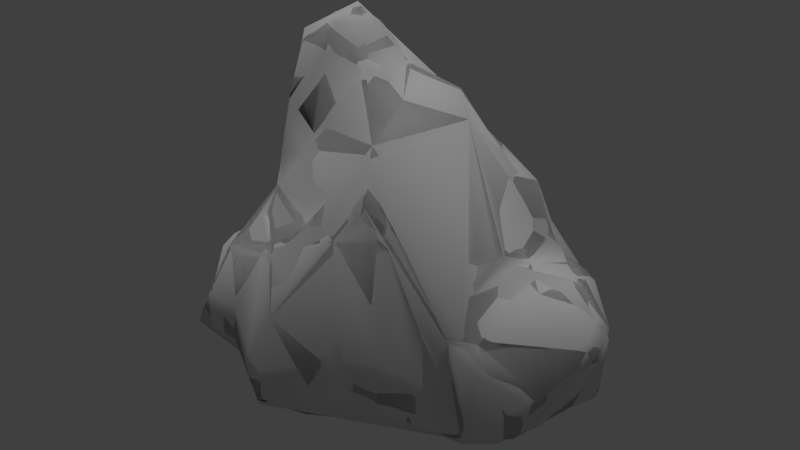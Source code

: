 # Source: pacific_rock_peak_1.blend  (saved by Blender 2.78.0; exported with 4.5.12 LTS)
import bpy
from mathutils import Matrix  # noqa: F401  (used for matrix-valued properties, if any)

bpy.ops.wm.read_factory_settings(use_empty=True)
scene = bpy.context.scene
scene.name = 'Scene'

# ---- collections
col_collection_1 = bpy.data.collections.new('Collection 1'); scene.collection.children.link(col_collection_1)

# ---- materials (node trees are filled in below, after node groups)
mat_base_rock_main = bpy.data.materials.new('base_rock_main')
mat_base_rock_main.alpha_threshold = 0.0
mat_base_rock_main.use_transparent_shadow = False
mat_base_rock_main.roughness = 0.5
mat_base_rock_main.specular_intensity = 0.0

# ---- material node trees

# ---- world
world_world = bpy.data.worlds.new('World'); scene.world = world_world
world_world.color = (0.05088, 0.05088, 0.05088)
world_world.use_sun_shadow = False
world_world.sun_shadow_jitter_overblur = 0.0
world_world.cycles.sampling_method = 'MANUAL'

# ---- lights
light_hemi = bpy.data.lights.new('Hemi', 'SUN')
light_hemi.transmission_factor = 0.0
light_hemi.angle = 0.1993
light_hemi.energy = 1.0
light_hemi.shadow_buffer_clip_start = 0.5
light_hemi.shadow_soft_size = 0.1
light_hemi.shadow_cascade_max_distance = 1000.0

# ---- meshes
me_peakone400_003 = bpy.data.meshes.new('peakone400.003')
me_peakone400_003.from_pydata([(-1.444, 0.9655, 6.436), (-1.856, -0.6371, 6.452), (-2.486, 0.7201, 1.224), (-4.373, -1.123, 0.1028), (-3.895, -0.8398, 1.788), (-2.81, -2.05, 0.1088), (-2.036, -1.3, 3.658), (-1.139, -3.015, -0.1514), (-1.123, 1.567, -0.2909), (-1.495, -0.8883, 4.585), (-0.7082, -2.009, 3.442), (0.8543, 3.04, 0.4095), (2.206, 1.422, 4.014), (0.3244, -2.152, 0.3666), (-0.3069, 0.6644, 5.999), (-0.7402, -0.1185, 5.982), (1.394, 1.468, 4.274), (1.968, 0.8268, 4.253), (1.528, 0.07518, 5.492), (0.5194, -1.396, 5.186), (2.908, 1.858, -0.2103), (2.372, -1.189, -0.1893), (2.348, -0.9118, 2.681), (-1.229, 0.3324, 7.006), (-1.94, -1.681, 3.274), (2.713, 0.4984, 2.84), (-3.069, -0.2389, 2.296), (-1.978, -0.9356, 5.383), (-2.841, -1.137, 2.137), (2.66, 1.777, 2.491), (2.099, 0.5633, 3.558), (2.199, -1.388, 1.856), (3.918, 1.268, 0.4724), (4.368, 0.4444, 1.523), (-1.758, 0.1509, 6.839), (-3.181, -1.679, 2.055), (1.098, -2.014, 0.318), (3.102, 2.081, 2.055), (2.733, -1.379, -0.2004), (-2.761, 0.3842, 2.217), (-1.07, -2.462, 3.129), (2.414, 2.275, -0.2577), (0.01927, 2.382, 3.453), (2.561, 1.456, 3.066), (0.7233, 0.9061, 5.664), (-0.4141, 0.9751, 5.825), (0.7031, -1.8, 4.136), (-1.163, 1.392, 4.301), (0.7473, 2.335, 4.084), (0.4236, 1.697, 4.672), (3.679, 0.8725, 2.475), (3.257, 2.064, -0.1803), (3.803, -0.5838, 0.835), (2.53, -0.1645, 3.176), (-2.329, -0.04243, 5.849), (-1.455, -0.3274, 6.609), (-3.987, -0.287, 0.317), (-3.543, -1.994, 0.9866), (0.08865, -1.996, 3.36), (1.733, 2.466, 2.836), (-1.6, 1.452, 2.707), (-0.8177, -2.85, 1.796), (-0.1743, -1.607, 4.17), (0.3936, -0.3891, 5.719), (4.073, 1.299, 1.532), (3.815, 1.598, -0.2191), (2.884, -1.315, 1.974), (3.301, -0.0398, 2.598), (2.728, 2.216, 1.504), (-2.602, 0.7292, 0.1717), (3.514, -0.9685, -0.005945), (3.959, 0.1366, 0.2481), (-4.021, -1.959, 0.06685), (-1.323, 0.2686, -0.743), (-2.418, -0.5906, -0.8191), (-1.438, -1.379, -0.7479), (-0.6505, -2.146, -0.7617), (-0.4324, 0.7701, -0.8535), (0.7419, 1.634, -0.748), (0.6706, -1.391, -0.7461), (1.726, -0.905, -0.8045), (2.09, 1.033, -0.8203), (2.465, -0.6146, -0.7526), (-2.363, -1.629, -0.6868), (1.438, 0.02969, -1.034), (-0.5631, -0.6152, -1.211)], [], [(23, 14, 0), (14, 45, 0), (4, 56, 3), (56, 4, 39), (3, 57, 4), (54, 39, 26), (26, 39, 4), (5, 35, 57), (6, 26, 28), (6, 28, 35), (40, 24, 35), (68, 59, 12), (42, 8, 60), (47, 2, 0), (43, 12, 30), (61, 58, 40), (7, 13, 61), (47, 48, 42), (62, 10, 58), (19, 22, 18), (45, 44, 49), (49, 47, 45), (18, 22, 53), (47, 0, 45), (15, 14, 23), (12, 59, 48), (15, 19, 63), (18, 14, 63), (46, 58, 36), (44, 18, 16), (64, 33, 32), (64, 51, 37), (64, 37, 50), (41, 68, 20), (37, 51, 68), (20, 68, 51), (33, 50, 67), (70, 52, 66), (25, 66, 67), (23, 0, 34), (26, 27, 54), (7, 40, 5), (43, 29, 68), (68, 12, 43), (61, 13, 58), (15, 23, 55), (58, 13, 36), (46, 22, 19), (52, 32, 33), (22, 25, 53), (54, 1, 34), (55, 23, 34), (2, 47, 60), (35, 4, 57), (54, 34, 0), (39, 54, 0), (39, 0, 2), (39, 2, 56), (5, 40, 35), (24, 6, 35), (8, 2, 60), (27, 26, 6), (1, 54, 27), (28, 4, 35), (28, 26, 4), (40, 7, 61), (6, 9, 27), (10, 40, 58), (11, 68, 41), (68, 11, 59), (10, 9, 6), (42, 11, 8), (17, 30, 12), (24, 40, 10), (24, 10, 6), (30, 25, 43), (55, 1, 27), (55, 27, 9), (48, 11, 42), (49, 48, 47), (47, 42, 60), (16, 18, 17), (14, 44, 45), (14, 18, 44), (22, 46, 31), (53, 30, 17), (17, 18, 53), (34, 1, 55), (16, 17, 12), (12, 48, 16), (48, 59, 11), (16, 48, 49), (63, 14, 15), (18, 63, 19), (62, 58, 46), (62, 46, 19), (15, 55, 9), (19, 15, 9), (62, 19, 9), (62, 9, 10), (32, 65, 64), (64, 65, 51), (33, 64, 50), (29, 50, 37), (31, 38, 66), (31, 66, 22), (21, 38, 31), (70, 66, 38), (67, 66, 33), (52, 33, 66), (25, 50, 29), (43, 25, 29), (25, 30, 53), (25, 22, 66), (50, 25, 67), (21, 31, 46), (46, 36, 21), (49, 44, 16), (29, 37, 68), (3, 72, 57), (5, 57, 72), (70, 71, 52), (32, 52, 71), (56, 2, 69), (8, 69, 2), (71, 65, 32), (74, 83, 72), (72, 3, 74), (75, 76, 7), (7, 5, 75), (81, 78, 11), (11, 41, 81), (38, 21, 80), (71, 70, 82), (36, 13, 79), (83, 75, 5), (5, 72, 83), (77, 73, 69), (69, 8, 77), (76, 79, 13), (13, 7, 76), (79, 80, 21), (21, 36, 79), (78, 77, 8), (8, 11, 78), (41, 20, 81), (51, 65, 81), (80, 82, 70), (70, 38, 80), (20, 51, 81), (82, 81, 65), (65, 71, 82), (3, 56, 74), (73, 74, 56), (56, 69, 73), (79, 84, 80), (77, 84, 85), (85, 79, 76), (77, 85, 73), (75, 83, 74), (80, 84, 82), (84, 81, 82), (84, 78, 81), (79, 85, 84), (78, 84, 77), (76, 75, 85), (85, 75, 74), (74, 73, 85)])
me_peakone400_003.polygons.foreach_set('use_smooth', [True] * 168)
_uv = me_peakone400_003.uv_layers.new(name='geom-peakone400-map1')
_uv.uv.foreach_set('vector', [0.353, 1.296, 0.1249, 1.19, 0.3287, 1.165, 0.1249, 1.19, 0.1478, 1.1, 0.3287, 1.165, 0.9203, 0.3712, 0.8687, 0.08809, 1.008, 0.1051, 0.8687, 0.08809, 0.9203, 0.3712, 0.6675, 0.4678, 1.008, 0.1051, 1.189, 0.2265, 0.9203, 0.3712, 0.5499, 1.094, 0.6675, 0.4678, 0.7712, 0.4931, 0.7712, 0.4931, 0.6675, 0.4678, 0.9203, 0.3712, 1.404, -0.007003, 1.365, 0.3942, 1.294, 0.134, 0.8978, 0.8312, 0.7712, 0.4931, 0.95, 0.5463, 0.8978, 0.8312, 0.95, 0.5463, 1.052, 0.4934, 1.775, 0.4877, 1.623, 0.584, 1.365, 0.3942, -0.4783, 0.3643, -0.2683, 0.5462, -0.3603, 0.811, 0.03155, 0.6295, 0.2839, -0.005452, 0.3521, 0.5061, 0.2489, 0.8144, 0.5668, 0.1539, 0.3287, 1.165, -0.4805, 0.6978, -0.3603, 0.811, -0.5023, 0.8718, 1.799, 0.2517, 1.978, 0.5319, 1.775, 0.4877, 1.732, -0.01828, 2.015, -0.07451, 1.799, 0.2517, 0.2489, 0.8144, -0.08123, 0.7388, 0.03155, 0.6295, 1.95, 0.701, 1.852, 0.5719, 1.978, 0.5319, 2.084, 0.8385, 2.431, 0.4344, 2.351, 0.9819, 0.1478, 1.1, -0.07108, 1.106, -0.02151, 0.8812, -0.02151, 0.8812, 0.2489, 0.8144, 0.1478, 1.1, 2.351, 0.9819, 2.431, 0.4344, 2.546, 0.5653, 0.2489, 0.8144, 0.3287, 1.165, 0.1478, 1.1, 1.948, 1.14, 2.074, 1.223, 1.871, 1.339, -0.3603, 0.811, -0.2683, 0.5462, -0.08123, 0.7388, 1.948, 1.14, 2.084, 0.8385, 2.129, 1.018, 2.351, 0.9819, 2.074, 1.223, 2.129, 1.018, 2.079, 0.6241, 1.978, 0.5319, 2.178, -0.0593, -0.07108, 1.106, -0.2857, 1.174, -0.2245, 0.8563, -0.7587, 0.3879, -0.9125, 0.3742, -0.7611, 0.2156, -0.7587, 0.3879, -0.5779, 0.08798, -0.5426, 0.4313, -0.7587, 0.3879, -0.5426, 0.4313, -0.736, 0.5661, -0.448, 0.0559, -0.4783, 0.3643, -0.531, 0.05727, -0.5426, 0.4313, -0.5779, 0.08798, -0.4783, 0.3643, -0.531, 0.05727, -0.4783, 0.3643, -0.5779, 0.08798, 2.905, 0.2857, 2.842, 0.4994, 2.683, 0.4423, 2.653, -0.04231, 2.736, 0.07818, 2.517, 0.2818, 2.667, 0.5767, 2.517, 0.2818, 2.683, 0.4423, 0.353, 1.296, 0.3287, 1.165, 0.4686, 1.249, 0.7712, 0.4931, 0.7215, 1.083, 0.5499, 1.094, 1.732, -0.01828, 1.775, 0.4877, 1.404, -0.007003, -0.4805, 0.6978, -0.4871, 0.5609, -0.4783, 0.3643, -0.4783, 0.3643, -0.3603, 0.811, -0.4805, 0.6978, 1.799, 0.2517, 2.015, -0.07451, 1.978, 0.5319, 1.948, 1.14, 1.871, 1.339, 1.807, 1.226, 1.978, 0.5319, 2.015, -0.07451, 2.178, -0.0593, 2.079, 0.6241, 2.431, 0.4344, 2.084, 0.8385, -0.9947, 0.1666, -0.7611, 0.2156, -0.9125, 0.3742, 2.431, 0.4344, 2.667, 0.5767, 2.546, 0.5653, 0.5499, 1.094, 0.568, 1.241, 0.4686, 1.249, 1.807, 1.226, 1.871, 1.339, 1.755, 1.289, 0.5668, 0.1539, 0.2489, 0.8144, 0.3521, 0.5061, 1.052, 0.4934, 0.9203, 0.3712, 1.189, 0.2265, 0.5499, 1.094, 0.4686, 1.249, 0.3287, 1.165, 0.6675, 0.4678, 0.5499, 1.094, 0.3287, 1.165, 0.6675, 0.4678, 0.3287, 1.165, 0.5668, 0.1539, 0.6675, 0.4678, 0.5668, 0.1539, 0.8687, 0.08809, 1.404, -0.007003, 1.775, 0.4877, 1.365, 0.3942, 1.623, 0.584, 1.61, 0.7006, 1.365, 0.3942, 0.2839, -0.005452, 0.5668, 0.1539, 0.3521, 0.5061, 0.7215, 1.083, 0.7712, 0.4931, 0.8978, 0.8312, 0.6294, 1.239, 0.5499, 1.094, 0.7215, 1.083, 0.95, 0.5463, 0.9203, 0.3712, 1.052, 0.4934, 0.95, 0.5463, 0.7712, 0.4931, 0.9203, 0.3712, 1.775, 0.4877, 1.732, -0.01828, 1.799, 0.2517, 1.61, 0.7006, 1.733, 0.8652, 1.655, 1.01, 1.852, 0.5719, 1.775, 0.4877, 1.978, 0.5319, -0.1393, 0.07201, -0.4783, 0.3643, -0.448, 0.0559, -0.4783, 0.3643, -0.1393, 0.07201, -0.2683, 0.5462, 1.852, 0.5719, 1.733, 0.8652, 1.61, 0.7006, 0.03155, 0.6295, -0.1393, 0.07201, 0.2839, -0.005452, -0.3764, 0.9211, -0.5023, 0.8718, -0.3603, 0.811, 1.623, 0.584, 1.775, 0.4877, 1.852, 0.5719, 1.623, 0.584, 1.852, 0.5719, 1.61, 0.7006, -0.5023, 0.8718, -0.6272, 0.7517, -0.4805, 0.6978, 1.807, 1.226, 1.709, 1.193, 1.655, 1.01, 1.807, 1.226, 1.655, 1.01, 1.733, 0.8652, -0.08123, 0.7388, -0.1393, 0.07201, 0.03155, 0.6295, -0.02151, 0.8812, -0.08123, 0.7388, 0.2489, 0.8144, 0.2489, 0.8144, 0.03155, 0.6295, 0.3521, 0.5061, -0.2245, 0.8563, -0.2857, 1.174, -0.3764, 0.9211, 0.1249, 1.19, -0.07108, 1.106, 0.1478, 1.1, 2.074, 1.223, 2.351, 0.9819, 2.301, 1.14, 2.431, 0.4344, 2.079, 0.6241, 2.378, 0.2666, -0.6521, 0.8903, -0.5023, 0.8718, -0.3764, 0.9211, -0.3764, 0.9211, -0.2857, 1.174, -0.6521, 0.8903, 1.755, 1.289, 1.709, 1.193, 1.807, 1.226, -0.2245, 0.8563, -0.3764, 0.9211, -0.3603, 0.811, -0.3603, 0.811, -0.08123, 0.7388, -0.2245, 0.8563, -0.08123, 0.7388, -0.2683, 0.5462, -0.1393, 0.07201, -0.2245, 0.8563, -0.08123, 0.7388, -0.02151, 0.8812, 2.129, 1.018, 2.074, 1.223, 1.948, 1.14, 2.351, 0.9819, 2.129, 1.018, 2.084, 0.8385, 1.95, 0.701, 1.978, 0.5319, 2.079, 0.6241, 1.95, 0.701, 2.079, 0.6241, 2.084, 0.8385, 1.948, 1.14, 1.807, 1.226, 1.733, 0.8652, 2.084, 0.8385, 1.948, 1.14, 1.733, 0.8652, 1.95, 0.701, 2.084, 0.8385, 1.733, 0.8652, 1.95, 0.701, 1.733, 0.8652, 1.852, 0.5719, -0.7611, 0.2156, -0.7007, 0.1004, -0.7587, 0.3879, -0.7587, 0.3879, -0.7007, 0.1004, -0.5779, 0.08798, -0.9125, 0.3742, -0.7587, 0.3879, -0.736, 0.5661, -0.4871, 0.5609, -0.736, 0.5661, -0.5426, 0.4313, 2.378, 0.2666, 2.499, -0.03646, 2.517, 0.2818, 2.378, 0.2666, 2.517, 0.2818, 2.431, 0.4344, 2.424, -0.06501, 2.499, -0.03646, 2.378, 0.2666, 2.653, -0.04231, 2.517, 0.2818, 2.499, -0.03646, 2.683, 0.4423, 2.517, 0.2818, 2.905, 0.2857, 2.736, 0.07818, 2.905, 0.2857, 2.517, 0.2818, -0.6272, 0.7517, -0.736, 0.5661, -0.4871, 0.5609, -0.4805, 0.6978, -0.6272, 0.7517, -0.4871, 0.5609, -0.6272, 0.7517, -0.5023, 0.8718, -0.6521, 0.8903, 2.667, 0.5767, 2.431, 0.4344, 2.517, 0.2818, 2.842, 0.4994, 2.667, 0.5767, 2.683, 0.4423, 2.424, -0.06501, 2.378, 0.2666, 2.079, 0.6241, 2.079, 0.6241, 2.178, -0.0593, 2.424, -0.06501, -0.02151, 0.8812, -0.07108, 1.106, -0.2245, 0.8563, -0.4871, 0.5609, -0.5426, 0.4313, -0.4783, 0.3643, 1.008, 0.1051, 1.127, 0.07778, 1.189, 0.2265, 1.404, -0.007003, 1.294, 0.134, 1.286, 0.006708, 2.653, -0.04231, 2.814, -0.06178, 2.736, 0.07818, -0.7611, 0.2156, -0.9947, 0.1666, -0.9201, 0.04397, 0.8687, 0.08809, 0.5668, 0.1539, 0.5901, 0.02227, 0.2839, -0.005452, 0.5901, 0.02227, 0.5668, 0.1539, -0.9201, 0.04397, -0.7007, 0.1004, -0.7611, 0.2156, 0.1151, -0.3015, 0.03273, -0.4632, -0.2746, -0.379, -0.2746, -0.379, -0.2683, -0.2192, 0.1151, -0.3015, 0.211, -0.501, 0.3194, -0.6804, 0.1411, -0.8038, 0.1411, -0.8038, -0.07498, -0.5011, 0.211, -0.501, 1.013, -0.3744, 0.8364, -0.1526, 0.9668, 0.07905, 0.9668, 0.07905, 1.193, -0.1999, 1.013, -0.3744, 0.9269, -0.8313, 0.8764, -0.7754, 0.7993, -0.6786, 1.272, -0.6723, 1.102, -0.8251, 0.951, -0.6796, 0.6257, -0.8104, 0.4541, -0.7765, 0.5781, -0.6727, 0.03273, -0.4632, 0.211, -0.501, -0.07498, -0.5011, -0.07498, -0.5011, -0.2746, -0.379, 0.03273, -0.4632, 0.5605, -0.2018, 0.3643, -0.225, 0.1792, -0.04116, 0.1792, -0.04116, 0.5016, -0.01104, 0.5605, -0.2018, 0.3194, -0.6804, 0.5781, -0.6727, 0.4541, -0.7765, 0.4541, -0.7765, 0.1411, -0.8038, 0.3194, -0.6804, 0.5781, -0.6727, 0.7993, -0.6786, 0.8764, -0.7754, 0.8764, -0.7754, 0.6257, -0.8104, 0.5781, -0.6727, 0.8364, -0.1526, 0.5605, -0.2018, 0.5016, -0.01104, 0.5016, -0.01104, 0.9668, 0.07905, 0.8364, -0.1526, 1.193, -0.1999, 1.236, -0.2852, 1.013, -0.3744, 1.304, -0.2774, 1.366, -0.415, 1.013, -0.3744, 0.7993, -0.6786, 0.951, -0.6796, 1.102, -0.8251, 1.102, -0.8251, 0.9269, -0.8313, 0.7993, -0.6786, 1.236, -0.2852, 1.304, -0.2774, 1.013, -0.3744, 0.951, -0.6796, 1.013, -0.3744, 1.366, -0.415, 1.366, -0.415, 1.272, -0.6723, 0.951, -0.6796, -0.2683, -0.2192, -0.1327, -0.108, 0.1151, -0.3015, 0.3643, -0.225, 0.1151, -0.3015, -0.1327, -0.108, -0.1327, -0.108, 0.1792, -0.04116, 0.3643, -0.225, 0.5781, -0.6727, 0.8273, -0.4891, 0.7993, -0.6786, 0.5605, -0.2018, 0.8273, -0.4891, 0.4285, -0.428, 0.4285, -0.428, 0.5781, -0.6727, 0.3194, -0.6804, 0.5605, -0.2018, 0.4285, -0.428, 0.3643, -0.225, 0.211, -0.501, 0.03273, -0.4632, 0.1151, -0.3015, 0.7993, -0.6786, 0.8273, -0.4891, 0.951, -0.6796, 0.8273, -0.4891, 1.013, -0.3744, 0.951, -0.6796, 0.8273, -0.4891, 0.8364, -0.1526, 1.013, -0.3744, 0.5781, -0.6727, 0.4285, -0.428, 0.8273, -0.4891, 0.8364, -0.1526, 0.8273, -0.4891, 0.5605, -0.2018, 0.3194, -0.6804, 0.211, -0.501, 0.4285, -0.428, 0.4285, -0.428, 0.211, -0.501, 0.1151, -0.3015, 0.1151, -0.3015, 0.3643, -0.225, 0.4285, -0.428])
me_peakone400_003.materials.append(None)
me_peakone400_003.use_remesh_preserve_volume = False
me_peakone400_003.use_remesh_preserve_attributes = False
me_peakone400_003.use_mirror_vertex_groups = False
me_peakone400_003.update()
me_peakone400_002 = bpy.data.meshes.new('peakone400.002')
me_peakone400_002.from_pydata([(-1.944, -0.4904, 6.632), (-2.339, 0.9132, -0.01376), (-4.402, -0.7805, 0.2146), (-3.895, -0.8398, 1.788), (-2.689, -1.962, -0.2602), (-2.032, -1.357, 3.576), (-1.162, -2.945, -0.2921), (-0.1349, -1.984, 3.529), (0.8543, 3.04, 0.4095), (1.975, 1.172, 4.144), (0.4738, -2.151, 0.4017), (0.08355, 0.9361, 5.789), (-0.7131, -0.1088, 6.022), (1.528, 0.07518, 5.492), (0.6219, -1.635, 4.88), (3.051, 2.0, -0.2043), (2.505, -1.359, 2.038), (-1.487, 0.5201, 7.012), (2.645, 0.07976, 2.877), (-3.127, -0.08643, 2.235), (-3.066, -1.66, 2.055), (3.833, 1.584, -0.1427), (4.348, 0.7939, 1.646), (2.835, 2.085, 2.198), (2.519, -1.264, -0.1877), (-0.8283, -2.617, 3.01), (0.6925, 2.557, 3.866), (3.571, 0.5923, 2.645), (3.786, -0.7501, 0.2144), (-3.932, -2.051, 0.09762), (-1.204, 1.582, 3.859), (-1.371, -0.5115, -1.15), (0.3004, 1.505, -0.7745), (2.003, -0.8543, -0.8075), (1.814, 0.6505, -0.9993)], [], [(2, 3, 19), (2, 29, 3), (4, 20, 29), (5, 19, 20), (25, 5, 20), (23, 26, 9), (26, 1, 30), (30, 1, 17), (6, 10, 25), (14, 16, 13), (13, 16, 18), (30, 17, 11), (12, 11, 17), (13, 11, 12), (14, 7, 10), (11, 13, 9), (22, 15, 23), (22, 23, 27), (18, 16, 27), (6, 25, 4), (25, 10, 7), (12, 17, 0), (28, 21, 22), (20, 3, 29), (19, 0, 17), (19, 17, 1), (19, 1, 2), (4, 25, 20), (0, 19, 5), (20, 19, 3), (8, 23, 15), (23, 8, 26), (26, 8, 1), (5, 25, 7), (9, 18, 23), (11, 26, 30), (9, 13, 18), (9, 26, 11), (13, 12, 14), (12, 0, 5), (14, 12, 5), (7, 14, 5), (22, 21, 15), (28, 16, 24), (27, 16, 22), (28, 22, 16), (18, 27, 23), (24, 16, 14), (14, 10, 24), (31, 4, 29), (29, 2, 31), (34, 32, 8), (8, 15, 34), (6, 33, 10), (24, 10, 33), (1, 8, 32), (15, 21, 34), (28, 24, 33), (33, 34, 21), (21, 28, 33), (32, 31, 2), (2, 1, 32), (32, 34, 31), (31, 33, 6), (33, 31, 34), (6, 4, 31)])
me_peakone400_002.polygons.foreach_set('use_smooth', [True] * 66)
_uv = me_peakone400_002.uv_layers.new(name='geom-peakone400-map1')
_uv.uv.foreach_set('vector', [0.9614, 0.09939, 0.9203, 0.3712, 0.7539, 0.4889, 0.9614, 0.09939, 1.132, 0.08802, 0.9203, 0.3712, 1.404, -0.007003, 1.365, 0.3942, 1.286, 0.01547, 0.8978, 0.8312, 0.7539, 0.4889, 1.04, 0.4997, 1.779, 0.4545, 1.622, 0.6851, 1.365, 0.3942, -0.5071, 0.462, -0.07569, 0.69, -0.3576, 0.8773, -0.07569, 0.69, 0.4904, 0.01494, 0.2766, 0.7317, 0.2766, 0.7317, 0.4904, 0.01494, 0.3769, 1.259, 1.732, -0.01828, 2.045, -0.07171, 1.779, 0.4545, 2.082, 0.7664, 2.445, 0.3075, 2.351, 0.9819, 2.351, 0.9819, 2.445, 0.3075, 2.604, 0.5708, 0.2766, 0.7317, 0.3769, 1.259, 0.03234, 1.102, 1.95, 1.139, 2.193, 1.18, 1.835, 1.323, 2.351, 0.9819, 2.193, 1.18, 1.95, 1.139, 2.082, 0.7664, 1.949, 0.5548, 2.045, -0.07171, 0.03234, 1.102, -0.2857, 1.174, -0.3576, 0.8773, -0.855, 0.3793, -0.5503, 0.07216, -0.5071, 0.462, -0.855, 0.3793, -0.5071, 0.462, -0.736, 0.5661, 2.604, 0.5708, 2.445, 0.3075, 2.791, 0.4811, 1.732, -0.01828, 1.779, 0.4545, 1.404, -0.007003, 1.779, 0.4545, 2.045, -0.07171, 1.949, 0.5548, 1.95, 1.139, 1.835, 1.323, 1.714, 1.188, -0.9671, 0.1213, -0.7067, 0.1118, -0.855, 0.3793, 1.04, 0.4997, 0.9203, 0.3712, 1.132, 0.08802, 0.7539, 0.4889, 0.6311, 1.229, 0.3769, 1.259, 0.7539, 0.4889, 0.3769, 1.259, 0.4904, 0.01494, 0.7539, 0.4889, 0.4904, 0.01494, 0.9614, 0.09939, 1.404, -0.007003, 1.779, 0.4545, 1.365, 0.3942, 0.6311, 1.229, 0.7539, 0.4889, 0.8978, 0.8312, 1.04, 0.4997, 0.7539, 0.4889, 0.9203, 0.3712, -0.1393, 0.07201, -0.5071, 0.462, -0.5503, 0.07216, -0.5071, 0.462, -0.1393, 0.07201, -0.07569, 0.69, -0.07569, 0.69, -0.1393, 0.07201, 0.4904, 0.01494, 1.622, 0.6851, 1.779, 0.4545, 1.949, 0.5548, -0.3576, 0.8773, -0.6401, 0.8232, -0.5071, 0.462, 0.03234, 1.102, -0.07569, 0.69, 0.2766, 0.7317, -0.3576, 0.8773, -0.2857, 1.174, -0.6401, 0.8232, -0.3576, 0.8773, -0.07569, 0.69, 0.03234, 1.102, 2.351, 0.9819, 1.95, 1.139, 2.082, 0.7664, 1.95, 1.139, 1.714, 1.188, 1.622, 0.6851, 2.082, 0.7664, 1.95, 1.139, 1.622, 0.6851, 1.949, 0.5548, 2.082, 0.7664, 1.622, 0.6851, -0.855, 0.3793, -0.7067, 0.1118, -0.5503, 0.07216, 2.714, -0.005227, 2.445, 0.3075, 2.455, -0.05344, 2.791, 0.4811, 2.445, 0.3075, 2.905, 0.2857, 2.714, -0.005227, 2.905, 0.2857, 2.445, 0.3075, -0.6401, 0.8232, -0.736, 0.5661, -0.5071, 0.462, 2.455, -0.05344, 2.445, 0.3075, 2.082, 0.7664, 2.082, 0.7664, 2.045, -0.07171, 2.455, -0.05344, 0.2955, -0.3743, -0.02393, -0.4984, -0.2746, -0.379, -0.2746, -0.379, -0.2229, -0.182, 0.2955, -0.3743, 0.9374, -0.4211, 0.754, -0.1671, 0.9668, 0.07905, 0.9668, 0.07905, 1.267, -0.2778, 0.9374, -0.4211, 0.1588, -0.7915, 0.8513, -0.6787, 0.4857, -0.7827, 0.8968, -0.798, 0.4857, -0.7827, 0.8513, -0.6787, 0.2838, -0.03138, 0.9668, 0.07905, 0.754, -0.1671, 1.267, -0.2778, 1.366, -0.415, 0.9374, -0.4211, 1.194, -0.7427, 0.8968, -0.798, 0.8513, -0.6787, 0.8513, -0.6787, 0.9374, -0.4211, 1.366, -0.415, 1.366, -0.415, 1.194, -0.7427, 0.8513, -0.6787, 0.754, -0.1671, 0.2955, -0.3743, -0.2229, -0.182, -0.2229, -0.182, 0.2838, -0.03138, 0.754, -0.1671, 0.754, -0.1671, 0.9374, -0.4211, 0.2955, -0.3743, 0.2955, -0.3743, 0.8513, -0.6787, 0.1588, -0.7915, 0.8513, -0.6787, 0.2955, -0.3743, 0.9374, -0.4211, 0.1588, -0.7915, -0.02393, -0.4984, 0.2955, -0.3743])
me_peakone400_002.materials.append(mat_base_rock_main)
me_peakone400_002.use_remesh_preserve_volume = False
me_peakone400_002.use_remesh_preserve_attributes = False
me_peakone400_002.use_mirror_vertex_groups = False
me_peakone400_002.update()
me_peakone400_001 = bpy.data.meshes.new('peakone400.001')
me_peakone400_001.from_pydata([(-1.444, 0.9655, 6.436), (-1.856, -0.6371, 6.452), (-2.486, 0.7201, 1.224), (-4.373, -1.123, 0.1028), (-3.895, -0.8398, 1.788), (-2.81, -2.05, 0.1088), (-2.036, -1.3, 3.658), (-1.139, -3.015, -0.1514), (-1.123, 1.567, -0.2909), (-1.495, -0.8883, 4.585), (-0.7082, -2.009, 3.442), (0.8543, 3.04, 0.4095), (2.206, 1.422, 4.014), (0.3244, -2.152, 0.3666), (-0.3069, 0.6644, 5.999), (-0.7402, -0.1185, 5.982), (1.394, 1.468, 4.274), (1.968, 0.8268, 4.253), (1.528, 0.07518, 5.492), (0.5194, -1.396, 5.186), (2.908, 1.858, -0.2103), (2.372, -1.189, -0.1893), (2.348, -0.9118, 2.681), (-1.229, 0.3324, 7.006), (-1.94, -1.681, 3.274), (2.713, 0.4984, 2.84), (-3.069, -0.2389, 2.296), (-1.978, -0.9356, 5.383), (-2.841, -1.137, 2.137), (2.66, 1.777, 2.491), (2.099, 0.5633, 3.558), (2.199, -1.388, 1.856), (3.918, 1.268, 0.4724), (4.368, 0.4444, 1.523), (-1.758, 0.1509, 6.839), (-3.181, -1.679, 2.055), (1.098, -2.014, 0.318), (3.102, 2.081, 2.055), (2.733, -1.379, -0.2004), (-2.761, 0.3842, 2.217), (-1.07, -2.462, 3.129), (2.414, 2.275, -0.2577), (0.01927, 2.382, 3.453), (2.561, 1.456, 3.066), (0.7233, 0.9061, 5.664), (-0.4141, 0.9751, 5.825), (0.7031, -1.8, 4.136), (-1.163, 1.392, 4.301), (0.7473, 2.335, 4.084), (0.4236, 1.697, 4.672), (3.679, 0.8725, 2.475), (3.257, 2.064, -0.1803), (3.803, -0.5838, 0.835), (2.53, -0.1645, 3.176), (-2.329, -0.04243, 5.849), (-1.455, -0.3274, 6.609), (-3.987, -0.287, 0.317), (-3.543, -1.994, 0.9866), (0.08865, -1.996, 3.36), (1.733, 2.466, 2.836), (-1.6, 1.452, 2.707), (-0.8177, -2.85, 1.796), (-0.1743, -1.607, 4.17), (0.3936, -0.3891, 5.719), (4.073, 1.299, 1.532), (3.815, 1.598, -0.2191), (2.884, -1.315, 1.974), (3.301, -0.0398, 2.598), (2.728, 2.216, 1.504), (-2.602, 0.7292, 0.1717), (3.514, -0.9685, -0.005945), (3.959, 0.1366, 0.2481), (-4.021, -1.959, 0.06685), (-1.323, 0.2686, -0.743), (-2.418, -0.5906, -0.8191), (-1.438, -1.379, -0.7479), (-0.6505, -2.146, -0.7617), (-0.4324, 0.7701, -0.8535), (0.7419, 1.634, -0.748), (0.6706, -1.391, -0.7461), (1.726, -0.905, -0.8045), (2.09, 1.033, -0.8203), (2.465, -0.6146, -0.7526), (-2.363, -1.629, -0.6868), (1.438, 0.02969, -1.034), (-0.5631, -0.6152, -1.211)], [], [(23, 14, 0), (14, 45, 0), (4, 56, 3), (56, 4, 39), (3, 57, 4), (54, 39, 26), (26, 39, 4), (5, 35, 57), (6, 26, 28), (6, 28, 35), (40, 24, 35), (68, 59, 12), (42, 8, 60), (47, 2, 0), (43, 12, 30), (61, 58, 40), (7, 13, 61), (47, 48, 42), (62, 10, 58), (19, 22, 18), (45, 44, 49), (49, 47, 45), (18, 22, 53), (47, 0, 45), (15, 14, 23), (12, 59, 48), (15, 19, 63), (18, 14, 63), (46, 58, 36), (44, 18, 16), (64, 33, 32), (64, 51, 37), (64, 37, 50), (41, 68, 20), (37, 51, 68), (20, 68, 51), (33, 50, 67), (70, 52, 66), (25, 66, 67), (23, 0, 34), (26, 27, 54), (7, 40, 5), (43, 29, 68), (68, 12, 43), (61, 13, 58), (15, 23, 55), (58, 13, 36), (46, 22, 19), (52, 32, 33), (22, 25, 53), (54, 1, 34), (55, 23, 34), (2, 47, 60), (35, 4, 57), (54, 34, 0), (39, 54, 0), (39, 0, 2), (39, 2, 56), (5, 40, 35), (24, 6, 35), (8, 2, 60), (27, 26, 6), (1, 54, 27), (28, 4, 35), (28, 26, 4), (40, 7, 61), (6, 9, 27), (10, 40, 58), (11, 68, 41), (68, 11, 59), (10, 9, 6), (42, 11, 8), (17, 30, 12), (24, 40, 10), (24, 10, 6), (30, 25, 43), (55, 1, 27), (55, 27, 9), (48, 11, 42), (49, 48, 47), (47, 42, 60), (16, 18, 17), (14, 44, 45), (14, 18, 44), (22, 46, 31), (53, 30, 17), (17, 18, 53), (34, 1, 55), (16, 17, 12), (12, 48, 16), (48, 59, 11), (16, 48, 49), (63, 14, 15), (18, 63, 19), (62, 58, 46), (62, 46, 19), (15, 55, 9), (19, 15, 9), (62, 19, 9), (62, 9, 10), (32, 65, 64), (64, 65, 51), (33, 64, 50), (29, 50, 37), (31, 38, 66), (31, 66, 22), (21, 38, 31), (70, 66, 38), (67, 66, 33), (52, 33, 66), (25, 50, 29), (43, 25, 29), (25, 30, 53), (25, 22, 66), (50, 25, 67), (21, 31, 46), (46, 36, 21), (49, 44, 16), (29, 37, 68), (3, 72, 57), (5, 57, 72), (70, 71, 52), (32, 52, 71), (56, 2, 69), (8, 69, 2), (71, 65, 32), (74, 83, 72), (72, 3, 74), (75, 76, 7), (7, 5, 75), (81, 78, 11), (11, 41, 81), (38, 21, 80), (71, 70, 82), (36, 13, 79), (83, 75, 5), (5, 72, 83), (77, 73, 69), (69, 8, 77), (76, 79, 13), (13, 7, 76), (79, 80, 21), (21, 36, 79), (78, 77, 8), (8, 11, 78), (41, 20, 81), (51, 65, 81), (80, 82, 70), (70, 38, 80), (20, 51, 81), (82, 81, 65), (65, 71, 82), (3, 56, 74), (73, 74, 56), (56, 69, 73), (79, 84, 80), (77, 84, 85), (85, 79, 76), (77, 85, 73), (75, 83, 74), (80, 84, 82), (84, 81, 82), (84, 78, 81), (79, 85, 84), (78, 84, 77), (76, 75, 85), (85, 75, 74), (74, 73, 85)])
me_peakone400_001.polygons.foreach_set('use_smooth', [True] * 168)
_uv = me_peakone400_001.uv_layers.new(name='geom-peakone400-map1')
_uv.uv.foreach_set('vector', [0.353, 1.296, 0.1249, 1.19, 0.3287, 1.165, 0.1249, 1.19, 0.1478, 1.1, 0.3287, 1.165, 0.9203, 0.3712, 0.8687, 0.08809, 1.008, 0.1051, 0.8687, 0.08809, 0.9203, 0.3712, 0.6675, 0.4678, 1.008, 0.1051, 1.189, 0.2265, 0.9203, 0.3712, 0.5499, 1.094, 0.6675, 0.4678, 0.7712, 0.4931, 0.7712, 0.4931, 0.6675, 0.4678, 0.9203, 0.3712, 1.404, -0.007003, 1.365, 0.3942, 1.294, 0.134, 0.8978, 0.8312, 0.7712, 0.4931, 0.95, 0.5463, 0.8978, 0.8312, 0.95, 0.5463, 1.052, 0.4934, 1.775, 0.4877, 1.623, 0.584, 1.365, 0.3942, -0.4783, 0.3643, -0.2683, 0.5462, -0.3603, 0.811, 0.03155, 0.6295, 0.2839, -0.005452, 0.3521, 0.5061, 0.2489, 0.8144, 0.5668, 0.1539, 0.3287, 1.165, -0.4805, 0.6978, -0.3603, 0.811, -0.5023, 0.8718, 1.799, 0.2517, 1.978, 0.5319, 1.775, 0.4877, 1.732, -0.01828, 2.015, -0.07451, 1.799, 0.2517, 0.2489, 0.8144, -0.08123, 0.7388, 0.03155, 0.6295, 1.95, 0.701, 1.852, 0.5719, 1.978, 0.5319, 2.084, 0.8385, 2.431, 0.4344, 2.351, 0.9819, 0.1478, 1.1, -0.07108, 1.106, -0.02151, 0.8812, -0.02151, 0.8812, 0.2489, 0.8144, 0.1478, 1.1, 2.351, 0.9819, 2.431, 0.4344, 2.546, 0.5653, 0.2489, 0.8144, 0.3287, 1.165, 0.1478, 1.1, 1.948, 1.14, 2.074, 1.223, 1.871, 1.339, -0.3603, 0.811, -0.2683, 0.5462, -0.08123, 0.7388, 1.948, 1.14, 2.084, 0.8385, 2.129, 1.018, 2.351, 0.9819, 2.074, 1.223, 2.129, 1.018, 2.079, 0.6241, 1.978, 0.5319, 2.178, -0.0593, -0.07108, 1.106, -0.2857, 1.174, -0.2245, 0.8563, -0.7587, 0.3879, -0.9125, 0.3742, -0.7611, 0.2156, -0.7587, 0.3879, -0.5779, 0.08798, -0.5426, 0.4313, -0.7587, 0.3879, -0.5426, 0.4313, -0.736, 0.5661, -0.448, 0.0559, -0.4783, 0.3643, -0.531, 0.05727, -0.5426, 0.4313, -0.5779, 0.08798, -0.4783, 0.3643, -0.531, 0.05727, -0.4783, 0.3643, -0.5779, 0.08798, 2.905, 0.2857, 2.842, 0.4994, 2.683, 0.4423, 2.653, -0.04231, 2.736, 0.07818, 2.517, 0.2818, 2.667, 0.5767, 2.517, 0.2818, 2.683, 0.4423, 0.353, 1.296, 0.3287, 1.165, 0.4686, 1.249, 0.7712, 0.4931, 0.7215, 1.083, 0.5499, 1.094, 1.732, -0.01828, 1.775, 0.4877, 1.404, -0.007003, -0.4805, 0.6978, -0.4871, 0.5609, -0.4783, 0.3643, -0.4783, 0.3643, -0.3603, 0.811, -0.4805, 0.6978, 1.799, 0.2517, 2.015, -0.07451, 1.978, 0.5319, 1.948, 1.14, 1.871, 1.339, 1.807, 1.226, 1.978, 0.5319, 2.015, -0.07451, 2.178, -0.0593, 2.079, 0.6241, 2.431, 0.4344, 2.084, 0.8385, -0.9947, 0.1666, -0.7611, 0.2156, -0.9125, 0.3742, 2.431, 0.4344, 2.667, 0.5767, 2.546, 0.5653, 0.5499, 1.094, 0.568, 1.241, 0.4686, 1.249, 1.807, 1.226, 1.871, 1.339, 1.755, 1.289, 0.5668, 0.1539, 0.2489, 0.8144, 0.3521, 0.5061, 1.052, 0.4934, 0.9203, 0.3712, 1.189, 0.2265, 0.5499, 1.094, 0.4686, 1.249, 0.3287, 1.165, 0.6675, 0.4678, 0.5499, 1.094, 0.3287, 1.165, 0.6675, 0.4678, 0.3287, 1.165, 0.5668, 0.1539, 0.6675, 0.4678, 0.5668, 0.1539, 0.8687, 0.08809, 1.404, -0.007003, 1.775, 0.4877, 1.365, 0.3942, 1.623, 0.584, 1.61, 0.7006, 1.365, 0.3942, 0.2839, -0.005452, 0.5668, 0.1539, 0.3521, 0.5061, 0.7215, 1.083, 0.7712, 0.4931, 0.8978, 0.8312, 0.6294, 1.239, 0.5499, 1.094, 0.7215, 1.083, 0.95, 0.5463, 0.9203, 0.3712, 1.052, 0.4934, 0.95, 0.5463, 0.7712, 0.4931, 0.9203, 0.3712, 1.775, 0.4877, 1.732, -0.01828, 1.799, 0.2517, 1.61, 0.7006, 1.733, 0.8652, 1.655, 1.01, 1.852, 0.5719, 1.775, 0.4877, 1.978, 0.5319, -0.1393, 0.07201, -0.4783, 0.3643, -0.448, 0.0559, -0.4783, 0.3643, -0.1393, 0.07201, -0.2683, 0.5462, 1.852, 0.5719, 1.733, 0.8652, 1.61, 0.7006, 0.03155, 0.6295, -0.1393, 0.07201, 0.2839, -0.005452, -0.3764, 0.9211, -0.5023, 0.8718, -0.3603, 0.811, 1.623, 0.584, 1.775, 0.4877, 1.852, 0.5719, 1.623, 0.584, 1.852, 0.5719, 1.61, 0.7006, -0.5023, 0.8718, -0.6272, 0.7517, -0.4805, 0.6978, 1.807, 1.226, 1.709, 1.193, 1.655, 1.01, 1.807, 1.226, 1.655, 1.01, 1.733, 0.8652, -0.08123, 0.7388, -0.1393, 0.07201, 0.03155, 0.6295, -0.02151, 0.8812, -0.08123, 0.7388, 0.2489, 0.8144, 0.2489, 0.8144, 0.03155, 0.6295, 0.3521, 0.5061, -0.2245, 0.8563, -0.2857, 1.174, -0.3764, 0.9211, 0.1249, 1.19, -0.07108, 1.106, 0.1478, 1.1, 2.074, 1.223, 2.351, 0.9819, 2.301, 1.14, 2.431, 0.4344, 2.079, 0.6241, 2.378, 0.2666, -0.6521, 0.8903, -0.5023, 0.8718, -0.3764, 0.9211, -0.3764, 0.9211, -0.2857, 1.174, -0.6521, 0.8903, 1.755, 1.289, 1.709, 1.193, 1.807, 1.226, -0.2245, 0.8563, -0.3764, 0.9211, -0.3603, 0.811, -0.3603, 0.811, -0.08123, 0.7388, -0.2245, 0.8563, -0.08123, 0.7388, -0.2683, 0.5462, -0.1393, 0.07201, -0.2245, 0.8563, -0.08123, 0.7388, -0.02151, 0.8812, 2.129, 1.018, 2.074, 1.223, 1.948, 1.14, 2.351, 0.9819, 2.129, 1.018, 2.084, 0.8385, 1.95, 0.701, 1.978, 0.5319, 2.079, 0.6241, 1.95, 0.701, 2.079, 0.6241, 2.084, 0.8385, 1.948, 1.14, 1.807, 1.226, 1.733, 0.8652, 2.084, 0.8385, 1.948, 1.14, 1.733, 0.8652, 1.95, 0.701, 2.084, 0.8385, 1.733, 0.8652, 1.95, 0.701, 1.733, 0.8652, 1.852, 0.5719, -0.7611, 0.2156, -0.7007, 0.1004, -0.7587, 0.3879, -0.7587, 0.3879, -0.7007, 0.1004, -0.5779, 0.08798, -0.9125, 0.3742, -0.7587, 0.3879, -0.736, 0.5661, -0.4871, 0.5609, -0.736, 0.5661, -0.5426, 0.4313, 2.378, 0.2666, 2.499, -0.03646, 2.517, 0.2818, 2.378, 0.2666, 2.517, 0.2818, 2.431, 0.4344, 2.424, -0.06501, 2.499, -0.03646, 2.378, 0.2666, 2.653, -0.04231, 2.517, 0.2818, 2.499, -0.03646, 2.683, 0.4423, 2.517, 0.2818, 2.905, 0.2857, 2.736, 0.07818, 2.905, 0.2857, 2.517, 0.2818, -0.6272, 0.7517, -0.736, 0.5661, -0.4871, 0.5609, -0.4805, 0.6978, -0.6272, 0.7517, -0.4871, 0.5609, -0.6272, 0.7517, -0.5023, 0.8718, -0.6521, 0.8903, 2.667, 0.5767, 2.431, 0.4344, 2.517, 0.2818, 2.842, 0.4994, 2.667, 0.5767, 2.683, 0.4423, 2.424, -0.06501, 2.378, 0.2666, 2.079, 0.6241, 2.079, 0.6241, 2.178, -0.0593, 2.424, -0.06501, -0.02151, 0.8812, -0.07108, 1.106, -0.2245, 0.8563, -0.4871, 0.5609, -0.5426, 0.4313, -0.4783, 0.3643, 1.008, 0.1051, 1.127, 0.07778, 1.189, 0.2265, 1.404, -0.007003, 1.294, 0.134, 1.286, 0.006708, 2.653, -0.04231, 2.814, -0.06178, 2.736, 0.07818, -0.7611, 0.2156, -0.9947, 0.1666, -0.9201, 0.04397, 0.8687, 0.08809, 0.5668, 0.1539, 0.5901, 0.02227, 0.2839, -0.005452, 0.5901, 0.02227, 0.5668, 0.1539, -0.9201, 0.04397, -0.7007, 0.1004, -0.7611, 0.2156, 0.1151, -0.3015, 0.03273, -0.4632, -0.2746, -0.379, -0.2746, -0.379, -0.2683, -0.2192, 0.1151, -0.3015, 0.211, -0.501, 0.3194, -0.6804, 0.1411, -0.8038, 0.1411, -0.8038, -0.07498, -0.5011, 0.211, -0.501, 1.013, -0.3744, 0.8364, -0.1526, 0.9668, 0.07905, 0.9668, 0.07905, 1.193, -0.1999, 1.013, -0.3744, 0.9269, -0.8313, 0.8764, -0.7754, 0.7993, -0.6786, 1.272, -0.6723, 1.102, -0.8251, 0.951, -0.6796, 0.6257, -0.8104, 0.4541, -0.7765, 0.5781, -0.6727, 0.03273, -0.4632, 0.211, -0.501, -0.07498, -0.5011, -0.07498, -0.5011, -0.2746, -0.379, 0.03273, -0.4632, 0.5605, -0.2018, 0.3643, -0.225, 0.1792, -0.04116, 0.1792, -0.04116, 0.5016, -0.01104, 0.5605, -0.2018, 0.3194, -0.6804, 0.5781, -0.6727, 0.4541, -0.7765, 0.4541, -0.7765, 0.1411, -0.8038, 0.3194, -0.6804, 0.5781, -0.6727, 0.7993, -0.6786, 0.8764, -0.7754, 0.8764, -0.7754, 0.6257, -0.8104, 0.5781, -0.6727, 0.8364, -0.1526, 0.5605, -0.2018, 0.5016, -0.01104, 0.5016, -0.01104, 0.9668, 0.07905, 0.8364, -0.1526, 1.193, -0.1999, 1.236, -0.2852, 1.013, -0.3744, 1.304, -0.2774, 1.366, -0.415, 1.013, -0.3744, 0.7993, -0.6786, 0.951, -0.6796, 1.102, -0.8251, 1.102, -0.8251, 0.9269, -0.8313, 0.7993, -0.6786, 1.236, -0.2852, 1.304, -0.2774, 1.013, -0.3744, 0.951, -0.6796, 1.013, -0.3744, 1.366, -0.415, 1.366, -0.415, 1.272, -0.6723, 0.951, -0.6796, -0.2683, -0.2192, -0.1327, -0.108, 0.1151, -0.3015, 0.3643, -0.225, 0.1151, -0.3015, -0.1327, -0.108, -0.1327, -0.108, 0.1792, -0.04116, 0.3643, -0.225, 0.5781, -0.6727, 0.8273, -0.4891, 0.7993, -0.6786, 0.5605, -0.2018, 0.8273, -0.4891, 0.4285, -0.428, 0.4285, -0.428, 0.5781, -0.6727, 0.3194, -0.6804, 0.5605, -0.2018, 0.4285, -0.428, 0.3643, -0.225, 0.211, -0.501, 0.03273, -0.4632, 0.1151, -0.3015, 0.7993, -0.6786, 0.8273, -0.4891, 0.951, -0.6796, 0.8273, -0.4891, 1.013, -0.3744, 0.951, -0.6796, 0.8273, -0.4891, 0.8364, -0.1526, 1.013, -0.3744, 0.5781, -0.6727, 0.4285, -0.428, 0.8273, -0.4891, 0.8364, -0.1526, 0.8273, -0.4891, 0.5605, -0.2018, 0.3194, -0.6804, 0.211, -0.501, 0.4285, -0.428, 0.4285, -0.428, 0.211, -0.501, 0.1151, -0.3015, 0.1151, -0.3015, 0.3643, -0.225, 0.4285, -0.428])
me_peakone400_001.materials.append(mat_base_rock_main)
me_peakone400_001.use_remesh_preserve_volume = False
me_peakone400_001.use_remesh_preserve_attributes = False
me_peakone400_001.use_mirror_vertex_groups = False
me_peakone400_001.update()
me_peakone400 = bpy.data.meshes.new('peakone400')
me_peakone400.from_pydata([(-0.8844, 0.4687, 6.757), (-1.44, 1.05, 6.119), (-1.822, -0.6985, 6.39), (-2.418, 0.7345, 1.032), (-4.314, -1.105, 0.701), (-3.873, -0.9221, 1.802), (-2.783, -2.006, 0.802), (-2.019, -1.313, 3.645), (-1.041, -2.987, 0.5576), (-1.087, 1.568, 0.2166), (-1.541, -1.04, 4.383), (-0.5902, -2.027, 3.364), (0.8472, 3.011, 0.878), (2.206, 1.422, 4.014), (0.3113, -2.142, 0.9744), (-0.2578, 0.5201, 5.965), (-0.8185, -0.3342, 5.777), (-0.5235, 0.2397, 6.067), (1.411, 1.474, 4.27), (1.981, 0.7752, 4.255), (1.528, 0.07518, 5.492), (0.5194, -1.396, 5.186), (2.664, 2.081, 0.2658), (2.304, -1.203, 0.3452), (2.391, -1.07, 2.397), (-1.473, 0.2594, 6.966), (-2.063, -1.749, 3.165), (1.847, -1.242, 2.984), (2.776, 0.4954, 2.828), (-3.398, -0.4204, 1.985), (-2.02, -1.063, 4.726), (-2.388, -1.378, 3.137), (-2.908, -1.28, 2.083), (2.631, 1.683, 2.654), (2.099, 0.5633, 3.558), (2.236, -1.345, 1.921), (0.3727, 1.569, 4.977), (3.88, 1.397, 0.35), (4.347, 0.5451, 1.566), (2.912, 1.886, 0.2735), (-1.188, 0.3654, 6.94), (-1.798, -0.06961, 6.737), (-1.982, -1.184, 4.258), (-1.985, -0.888, 5.485), (-2.943, -1.68, 2.191), (-1.424, 1.422, 0.316), (2.71, 1.932, 2.268), (-1.612, -1.666, 3.352), (1.576, -1.655, 0.8647), (2.997, 2.143, 1.984), (2.717, -1.405, 0.2523), (-1.34, 0.8246, 6.61), (-3.756, -0.4542, 1.696), (-2.59, 0.3461, 2.97), (-1.376, -2.311, 3.111), (2.406, 2.281, 0.316), (0.01927, 2.382, 3.453), (-1.366, 1.197, 5.318), (2.383, 1.476, 3.442), (-1.368, -0.6243, 5.05), (0.5323, 1.06, 5.607), (-0.4141, 0.9751, 5.825), (0.2947, 0.4654, 5.881), (1.128, -1.651, 3.622), (2.305, -0.6268, 3.261), (2.149, -0.9213, 3.039), (1.075, -2.008, 1.118), (-0.7535, 1.277, 4.658), (-0.6948, 1.912, 0.3431), (0.7473, 2.335, 4.084), (0.5643, -1.864, 3.965), (0.5376, 1.792, 4.494), (3.357, 1.883, 2.054), (4.078, 0.7994, 2.013), (3.219, 2.073, 0.3143), (3.676, -0.7559, 0.7119), (3.297, -1.107, 0.4242), (4.171, 0.2852, 1.746), (3.939, 0.6611, 0.6203), (2.978, 1.419, 2.5), (2.498, 0.5557, 2.968), (2.571, -0.09939, 3.103), (-1.755, 0.5147, 6.628), (-2.22, -0.143, 6.117), (-1.948, -0.391, 6.519), (-1.419, -0.1883, 6.779), (-0.6539, 0.6399, 6.411), (-2.726, 0.7021, 0.988), (-3.919, -0.2847, 0.8106), (-3.466, -2.036, 0.9463), (-3.868, -1.592, 0.8397), (-2.327, 0.04466, 5.697), (-2.976, -0.17, 2.593), (-3.107, 0.1466, 1.903), (-2.695, -0.9794, 2.336), (-1.946, -0.997, 5.185), (-3.547, -1.546, 1.862), (-1.729, -2.67, 0.4524), (-1.647, -1.931, 3.228), (-0.9851, -2.456, 3.136), (0.07177, -2.006, 3.342), (-0.163, -2.179, 3.228), (-0.01335, -1.863, 3.548), (1.733, 2.466, 2.836), (2.223, 2.167, 2.577), (-0.7594, -1.853, 3.832), (2.023, 1.046, 4.19), (-1.6, 1.452, 2.707), (-1.338, 1.333, 4.541), (-1.309, -1.823, 3.264), (2.638, 1.215, 2.951), (-0.8177, -2.85, 1.796), (-1.443, -0.4575, 6.226), (0.2157, 1.821, 4.431), (-0.9256, 1.509, 4.202), (-0.4148, 1.818, 4.184), (-0.1743, -1.607, 4.17), (0.8855, 0.7125, 5.692), (2.449, -0.7578, 2.728), (2.232, 0.1032, 3.903), (-0.9154, -0.03409, 6.261), (1.137, 1.489, 4.372), (0.3936, -0.3891, 5.719), (4.073, 1.299, 1.532), (3.772, 1.653, 0.3453), (2.839, -1.438, 1.419), (2.972, -1.11, 2.124), (2.453, -1.456, 1.652), (2.507, -1.252, 0.2853), (3.93, -0.1124, 0.871), (4.276, 0.2296, 1.327), (3.301, -0.0398, 2.598), (3.443, 0.9098, 2.592), (2.207, -1.339, 1.314), (2.807, 2.242, 1.477), (2.525, 2.175, 1.844), (2.71, 1.932, 2.268), (2.207, -1.339, 1.314), (2.113, -1.311, 0.4208), (0.3727, 1.569, 4.977), (-2.419, 0.7363, 0.1448), (-4.314, -1.105, 0.04142), (-2.784, -2.008, 0.01924), (-1.041, -2.987, -0.09635), (-1.087, 1.568, -0.2839), (0.8474, 3.011, 0.3741), (0.3119, -2.143, 0.3299), (2.665, 2.083, -0.2581), (2.304, -1.203, -0.2078), (3.88, 1.398, -0.2132), (2.913, 1.886, -0.2333), (-1.425, 1.423, -0.2428), (1.577, -1.656, 0.05114), (2.718, -1.406, -0.2648), (2.407, 2.283, -0.229), (1.076, -2.009, 0.3103), (-0.695, 1.913, -0.2082), (3.22, 2.074, -0.1986), (3.677, -0.7573, 0.1484), (3.297, -1.108, -0.1336), (3.939, 0.6612, 0.06803), (-2.725, 0.7012, 0.1192), (-3.919, -0.284, 0.246), (-3.467, -2.037, 0.09957), (-4.128, -1.829, 0.04669), (-1.73, -2.671, -0.1601), (3.773, 1.654, -0.1993), (2.508, -1.254, -0.2451), (3.93, -0.1129, 0.361), (2.15, -1.372, -0.1857), (-1.219, 0.2697, -0.7542), (-2.615, -1.073, -0.771), (-1.438, -1.379, -0.7479), (-0.3854, -2.101, -0.6647), (-0.4188, 0.7683, -0.8371), (0.7419, 1.634, -0.748), (0.4209, -1.46, -0.73), (1.833, 1.078, -0.8608), (1.62, -0.9117, -0.802), (2.775, 0.6867, -0.6281), (1.981, 0.9587, -0.8), (-0.6222, 0.6811, -0.829), (1.179, -1.166, -0.7716), (1.995, -0.9618, -0.762), (1.678, 1.198, -0.8369), (0.8791, -1.38, -0.7224), (-0.1838, 0.9746, -0.8371), (2.166, 1.072, -0.7764), (2.443, -0.6283, -0.7463), (2.212, -0.8391, -0.765), (3.011, 0.2644, -0.4948), (-1.401, 0.2468, -0.7479), (-2.118, -0.3431, -0.8313), (-2.084, -1.612, -0.6842), (-2.582, -1.578, -0.6814), (-0.8049, -1.777, -0.9085), (2.604, 0.8301, -0.6849), (1.787, -0.9106, -0.7949), (2.792, -0.2216, -0.6434), (1.52, -0.9953, -0.8019), (1.438, 0.02969, -1.034), (0.2808, -0.3509, -1.231), (-0.9014, -0.6376, -1.147)], [], [(85, 0, 40), (0, 86, 51), (86, 61, 1), (5, 88, 4), (88, 5, 52), (88, 52, 93), (89, 44, 96), (4, 90, 5), (91, 53, 92), (52, 5, 29), (29, 93, 52), (6, 44, 89), (7, 92, 94), (95, 43, 30), (7, 42, 30), (31, 94, 32), (31, 32, 44), (54, 26, 44), (84, 83, 2), (30, 43, 92), (26, 98, 47), (99, 54, 111), (97, 8, 111), (11, 101, 102), (104, 103, 13), (56, 68, 107), (19, 34, 106), (108, 3, 57), (58, 13, 34), (101, 111, 100), (111, 101, 99), (8, 14, 111), (10, 59, 95), (115, 69, 56), (115, 107, 114), (113, 115, 67), (116, 11, 102), (60, 15, 62), (60, 62, 117), (65, 35, 24), (21, 65, 20), (61, 60, 36), (113, 61, 36), (113, 67, 61), (119, 20, 81), (20, 64, 81), (107, 108, 114), (67, 57, 61), (120, 16, 17), (17, 86, 120), (120, 86, 0), (41, 112, 85), (120, 85, 112), (13, 103, 69), (17, 21, 122), (20, 62, 122), (102, 100, 70), (63, 100, 66), (117, 20, 18), (123, 38, 37), (123, 74, 72), (123, 72, 132), (55, 134, 22), (72, 49, 136), (72, 74, 134), (39, 134, 74), (127, 24, 35), (127, 35, 137), (77, 75, 130), (38, 73, 77), (77, 73, 131), (76, 75, 125), (28, 110, 80), (118, 24, 81), (28, 126, 131), (25, 85, 40), (25, 51, 82), (82, 41, 25), (82, 91, 41), (83, 91, 92), (92, 43, 83), (97, 54, 6), (58, 33, 104), (104, 13, 58), (99, 109, 98), (98, 54, 99), (111, 14, 100), (63, 133, 35), (108, 57, 67), (67, 114, 108), (61, 57, 1), (120, 0, 85), (100, 14, 66), (21, 70, 63), (63, 27, 21), (113, 36, 139), (139, 71, 113), (72, 134, 49), (50, 127, 137), (129, 78, 130), (78, 38, 130), (24, 28, 81), (51, 1, 82), (51, 25, 40), (83, 84, 41), (41, 91, 83), (84, 2, 41), (85, 25, 41), (51, 40, 0), (51, 86, 1), (86, 15, 61), (3, 108, 107), (96, 44, 5), (96, 5, 90), (96, 90, 89), (93, 29, 92), (93, 92, 53), (91, 82, 1), (53, 91, 1), (53, 1, 3), (53, 3, 87), (93, 53, 87), (93, 87, 88), (6, 54, 44), (31, 7, 94), (26, 31, 44), (45, 3, 107), (30, 92, 7), (2, 83, 43), (32, 5, 44), (32, 94, 92), (32, 92, 29), (32, 29, 5), (31, 26, 7), (98, 26, 54), (47, 7, 26), (54, 97, 111), (42, 7, 10), (42, 10, 95), (42, 95, 30), (45, 107, 9), (11, 99, 101), (102, 101, 100), (135, 134, 55), (12, 135, 55), (135, 12, 103), (104, 135, 103), (135, 104, 33), (7, 11, 105), (105, 10, 7), (56, 12, 68), (107, 68, 9), (106, 34, 13), (57, 3, 1), (109, 99, 11), (109, 11, 7), (109, 7, 47), (47, 98, 109), (58, 110, 33), (110, 58, 34), (34, 80, 110), (17, 15, 86), (112, 2, 43), (112, 43, 95), (112, 95, 59), (69, 12, 56), (114, 67, 115), (113, 69, 115), (115, 56, 107), (19, 106, 18), (18, 20, 19), (116, 105, 11), (15, 60, 61), (62, 20, 117), (48, 63, 66), (27, 63, 35), (118, 65, 24), (65, 27, 35), (64, 20, 65), (21, 27, 65), (119, 81, 34), (119, 34, 19), (19, 20, 119), (120, 112, 16), (41, 2, 112), (69, 121, 18), (18, 106, 13), (13, 69, 18), (69, 103, 12), (69, 113, 71), (121, 69, 71), (122, 15, 17), (21, 17, 16), (20, 122, 21), (122, 62, 15), (116, 102, 70), (116, 70, 21), (16, 112, 59), (21, 16, 59), (116, 21, 59), (116, 59, 10), (116, 10, 105), (100, 63, 70), (37, 124, 123), (123, 124, 74), (38, 123, 73), (73, 123, 132), (134, 39, 22), (46, 134, 135), (136, 132, 72), (126, 127, 125), (125, 75, 126), (127, 50, 125), (127, 126, 24), (133, 138, 23), (137, 23, 128), (128, 50, 137), (76, 125, 50), (78, 37, 38), (130, 75, 129), (131, 126, 77), (130, 38, 77), (75, 77, 126), (132, 136, 79), (136, 33, 79), (79, 33, 28), (28, 132, 79), (110, 28, 33), (80, 34, 81), (64, 65, 81), (28, 80, 81), (65, 118, 81), (28, 24, 126), (131, 73, 132), (132, 28, 131), (138, 133, 63), (63, 48, 138), (121, 139, 36), (60, 117, 18), (36, 60, 18), (121, 36, 18), (121, 71, 139), (23, 137, 35), (35, 133, 23), (46, 135, 33), (136, 49, 134), (33, 136, 134), (46, 33, 134), (162, 141, 4), (4, 88, 162), (141, 164, 90), (90, 4, 141), (164, 163, 89), (89, 90, 164), (163, 142, 6), (6, 89, 163), (142, 165, 97), (97, 6, 142), (165, 143, 8), (8, 97, 165), (144, 151, 45), (45, 9, 144), (143, 146, 14), (14, 8, 143), (156, 144, 9), (9, 68, 156), (154, 145, 12), (12, 55, 154), (147, 154, 55), (55, 22, 147), (157, 150, 39), (39, 74, 157), (167, 153, 50), (50, 128, 167), (148, 167, 128), (128, 23, 148), (159, 158, 75), (75, 76, 159), (158, 168, 129), (129, 75, 158), (168, 160, 78), (78, 129, 168), (146, 155, 66), (66, 14, 146), (161, 162, 88), (88, 87, 161), (140, 161, 87), (87, 3, 140), (151, 140, 3), (3, 45, 151), (145, 156, 68), (68, 12, 145), (155, 152, 48), (48, 66, 155), (169, 148, 23), (23, 138, 169), (152, 169, 138), (138, 48, 152), (150, 147, 22), (22, 39, 150), (149, 166, 124), (124, 37, 149), (166, 157, 74), (74, 124, 166), (153, 159, 76), (76, 50, 153), (160, 149, 37), (37, 78, 160), (171, 194, 164), (164, 141, 171), (194, 193, 163), (163, 164, 194), (172, 195, 165), (165, 142, 172), (174, 181, 151), (151, 144, 174), (186, 174, 144), (144, 156, 186), (184, 175, 145), (145, 154, 184), (197, 183, 153), (153, 167, 197), (178, 197, 167), (167, 148, 178), (189, 188, 158), (158, 159, 189), (188, 198, 168), (168, 158, 188), (198, 190, 160), (160, 168, 198), (176, 185, 155), (155, 146, 176), (193, 172, 142), (142, 163, 193), (195, 173, 143), (143, 165, 195), (181, 170, 140), (140, 151, 181), (173, 176, 146), (146, 143, 173), (199, 178, 148), (148, 169, 199), (182, 199, 169), (169, 152, 182), (185, 182, 152), (152, 155, 185), (175, 186, 156), (156, 145, 175), (180, 177, 147), (147, 150, 180), (177, 184, 154), (154, 147, 177), (196, 187, 157), (157, 166, 196), (179, 196, 166), (166, 149, 179), (183, 189, 159), (159, 153, 183), (187, 180, 150), (150, 157, 187), (190, 179, 149), (149, 160, 190), (192, 171, 141), (141, 162, 192), (191, 192, 162), (162, 161, 191), (170, 191, 161), (161, 140, 170), (200, 198, 188), (200, 184, 177), (182, 200, 199), (186, 200, 201), (202, 176, 195), (181, 202, 170), (172, 193, 192), (190, 198, 179), (188, 189, 200), (183, 200, 189), (180, 187, 196), (196, 179, 198), (198, 180, 196), (200, 180, 198), (177, 180, 200), (200, 175, 184), (182, 185, 201), (176, 201, 185), (200, 183, 197), (178, 199, 200), (200, 197, 178), (182, 201, 200), (174, 186, 201), (175, 200, 186), (201, 181, 174), (195, 172, 202), (202, 201, 176), (176, 173, 195), (181, 201, 202), (171, 192, 193), (191, 170, 202), (202, 172, 192), (193, 194, 171), (192, 191, 202)])
me_peakone400.polygons.foreach_set('use_smooth', [True] * 402)
_uv = me_peakone400.uv_layers.new(name='geom-peakone400-map1')
_uv.uv.foreach_set('vector', [1.812, 1.263, 1.945, 1.318, 1.884, 1.343, 0.2667, 1.283, 0.2051, 1.219, 0.3302, 1.204, 0.2051, 1.219, 0.1478, 1.1, 0.3265, 1.113, 0.9316, 0.3739, 0.8632, 0.1789, 1.006, 0.193, 0.8632, 0.1789, 0.9316, 0.3739, 0.858, 0.3563, 0.8632, 0.1789, 0.858, 0.3563, 0.707, 0.3976, 1.294, 0.134, 1.411, 0.4118, 1.292, 0.366, 1.006, 0.193, 1.106, 0.2142, 0.9316, 0.3739, 0.5481, 1.064, 0.6053, 0.5784, 0.7405, 0.5357, 0.858, 0.3563, 0.9316, 0.3739, 0.8196, 0.4262, 0.8196, 0.4262, 0.707, 0.3976, 0.858, 0.3563, 1.409, 0.1198, 1.411, 0.4118, 1.294, 0.134, 0.8977, 0.8314, 0.7405, 0.5357, 0.9048, 0.572, 1.656, 0.9734, 1.657, 1.03, 1.637, 0.8934, 1.61, 0.7002, 1.632, 0.8086, 1.637, 0.8934, 0.9516, 0.7327, 0.9048, 0.572, 0.9749, 0.5321, 0.9516, 0.7327, 0.9749, 0.5321, 1.06, 0.5406, 1.729, 0.5052, 1.593, 0.5736, 1.411, 0.4118, 0.582, 1.239, 0.5532, 1.147, 0.6448, 1.239, 0.7818, 0.9797, 0.7167, 1.091, 0.7405, 0.5357, 1.593, 0.5736, 1.67, 0.5635, 1.674, 0.617, 1.786, 0.4836, 1.729, 0.5052, 1.799, 0.2517, 1.618, 0.08678, 1.75, 0.07771, 1.799, 0.2517, 1.855, 0.5518, 1.932, 0.5103, 1.961, 0.5805, -0.3783, 0.5279, -0.2683, 0.5462, -0.3603, 0.811, 0.03155, 0.6295, 0.1909, 0.1319, 0.3521, 0.5061, -0.3796, 0.9284, -0.5023, 0.8718, -0.3608, 0.8856, 0.3084, 0.8365, 0.5605, 0.1536, 0.3161, 0.9775, -0.4171, 0.7231, -0.3603, 0.811, -0.5023, 0.8718, 1.932, 0.5103, 1.799, 0.2517, 1.983, 0.529, 1.799, 0.2517, 1.932, 0.5103, 1.786, 0.4836, 1.75, 0.07771, 2.026, 0.05027, 1.799, 0.2517, 1.715, 0.8248, 1.773, 0.9519, 1.656, 0.9734, 0.1293, 0.7726, -0.08123, 0.7388, 0.03155, 0.6295, 0.1293, 0.7726, 0.3521, 0.5061, 0.2292, 0.7802, 0.01295, 0.8272, 0.1293, 0.7726, 0.204, 0.88, 1.95, 0.701, 1.855, 0.5518, 1.961, 0.5805, -0.03119, 1.08, 0.08504, 1.219, -0.01332, 1.202, -0.03119, 1.08, -0.01332, 1.202, -0.1113, 1.133, 2.4, 0.4941, 2.376, 0.2743, 2.438, 0.3773, 2.084, 0.8385, 2.4, 0.4941, 2.351, 0.9819, 0.1478, 1.1, -0.03119, 1.08, -0.01197, 0.9357, 0.01295, 0.8272, 0.1478, 1.1, -0.01197, 0.9357, 0.01295, 0.8272, 0.204, 0.88, 0.1478, 1.1, -0.5217, 0.9675, -0.2857, 1.174, -0.6627, 0.884, 2.351, 0.9819, 2.442, 0.5542, 2.546, 0.5653, 0.3521, 0.5061, 0.3084, 0.8365, 0.2292, 0.7802, 0.204, 0.88, 0.3161, 0.9775, 0.1478, 1.1, 1.915, 1.193, 1.908, 1.088, 2.008, 1.19, 2.008, 1.19, 2.01, 1.285, 1.915, 1.193, 1.915, 1.193, 2.01, 1.285, 1.945, 1.318, 1.755, 1.289, 1.797, 1.157, 1.812, 1.263, 1.915, 1.193, 1.812, 1.263, 1.797, 1.157, -0.3603, 0.811, -0.2683, 0.5462, -0.08123, 0.7388, 2.008, 1.19, 2.084, 0.8385, 2.129, 1.018, 2.351, 0.9819, 2.182, 1.159, 2.129, 1.018, 1.961, 0.5805, 1.983, 0.529, 2.071, 0.628, 2.179, 0.5722, 1.983, 0.529, 2.159, 0.0492, -0.1113, 1.133, -0.2857, 1.174, -0.2276, 0.8553, -0.7587, 0.3879, -0.9034, 0.3847, -0.7343, 0.2195, -0.7587, 0.3879, -0.5712, 0.2004, -0.5927, 0.4442, -0.7587, 0.3879, -0.5927, 0.4442, -0.7002, 0.6032, -0.4297, 0.1815, -0.4847, 0.3562, -0.476, 0.1801, -0.5927, 0.4442, -0.522, 0.4261, -0.4865, 0.4971, -0.5927, 0.4442, -0.5712, 0.2004, -0.4847, 0.3562, -0.5195, 0.1826, -0.4847, 0.3562, -0.5712, 0.2004, 2.425, 0.2416, 2.438, 0.3773, 2.376, 0.2743, 2.425, 0.2416, 2.376, 0.2743, 2.392, 0.1886, 2.858, 0.3056, 2.697, 0.07659, 2.88, 0.2276, 2.919, 0.2955, 2.904, 0.4025, 2.858, 0.3056, 2.858, 0.3056, 2.904, 0.4025, 2.683, 0.4423, 2.611, 0.07563, 2.697, 0.07659, 2.492, 0.2176, -0.636, 0.7445, -0.5181, 0.6828, -0.5904, 0.782, 2.468, 0.4533, 2.438, 0.3773, 2.546, 0.5653, 2.667, 0.5767, 2.528, 0.3088, 2.683, 0.4423, 1.828, 1.346, 1.812, 1.263, 1.884, 1.343, 0.403, 1.298, 0.3302, 1.204, 0.4109, 1.212, 0.4109, 1.212, 0.4978, 1.268, 0.403, 1.298, 0.4109, 1.212, 0.5481, 1.064, 0.4978, 1.268, 0.5532, 1.147, 0.5481, 1.064, 0.7405, 0.5357, 0.7405, 0.5357, 0.7167, 1.091, 0.5532, 1.147, 1.618, 0.08678, 1.729, 0.5052, 1.409, 0.1198, -0.4171, 0.7231, -0.4843, 0.5821, -0.3783, 0.5279, -0.3783, 0.5279, -0.3603, 0.811, -0.4171, 0.7231, 1.786, 0.4836, 1.725, 0.587, 1.67, 0.5635, 1.67, 0.5635, 1.729, 0.5052, 1.786, 0.4836, 1.799, 0.2517, 2.026, 0.05027, 1.983, 0.529, 2.179, 0.5722, 2.389, 0.1918, 2.376, 0.2743, 0.3084, 0.8365, 0.3161, 0.9775, 0.204, 0.88, 0.204, 0.88, 0.2292, 0.7802, 0.3084, 0.8365, 0.1478, 1.1, 0.3161, 0.9775, 0.3265, 1.113, 1.915, 1.193, 1.945, 1.318, 1.812, 1.263, 1.983, 0.529, 2.026, 0.05027, 2.159, 0.0492, 2.084, 0.8385, 2.071, 0.628, 2.179, 0.5722, 2.179, 0.5722, 2.329, 0.4691, 2.084, 0.8385, 0.01295, 0.8272, -0.01197, 0.9357, -0.01265, 0.9382, -0.01265, 0.9382, -0.0479, 0.8493, 0.01295, 0.8272, -0.5927, 0.4442, -0.4847, 0.3562, -0.522, 0.4261, 2.503, 0.06681, 2.425, 0.2416, 2.392, 0.1886, -0.9947, 0.1666, -0.8615, 0.201, -0.9591, 0.3201, -0.8615, 0.201, -0.9034, 0.3847, -0.9591, 0.3201, 2.438, 0.3773, 2.667, 0.5767, 2.546, 0.5653, 0.3302, 1.204, 0.3265, 1.113, 0.4109, 1.212, 0.3302, 1.204, 0.403, 1.298, 0.339, 1.304, 0.5532, 1.147, 0.568, 1.241, 0.4978, 1.268, 0.4978, 1.268, 0.5481, 1.064, 0.5532, 1.147, 1.708, 1.238, 1.71, 1.178, 1.755, 1.289, 1.812, 1.263, 1.828, 1.346, 1.755, 1.289, 0.3302, 1.204, 0.339, 1.304, 0.2667, 1.283, 0.3302, 1.204, 0.2051, 1.219, 0.3265, 1.113, 0.2051, 1.219, 0.1105, 1.185, 0.1478, 1.1, 0.5605, 0.1536, 0.3084, 0.8365, 0.3521, 0.5061, 1.039, 0.418, 1.06, 0.5406, 0.9316, 0.3739, 1.039, 0.418, 0.9316, 0.3739, 1.106, 0.2142, 1.039, 0.418, 1.106, 0.2142, 1.2, 0.2283, 0.707, 0.3976, 0.8196, 0.4262, 0.7405, 0.5357, 0.707, 0.3976, 0.7405, 0.5357, 0.6053, 0.5784, 0.5481, 1.064, 0.4109, 1.212, 0.3265, 1.113, 0.6053, 0.5784, 0.5481, 1.064, 0.3265, 1.113, 0.6053, 0.5784, 0.3265, 1.113, 0.5605, 0.1536, 0.6053, 0.5784, 0.5605, 0.1536, 0.6071, 0.1556, 0.707, 0.3976, 0.6053, 0.5784, 0.6071, 0.1556, 0.707, 0.3976, 0.6071, 0.1556, 0.8632, 0.1789, 1.409, 0.1198, 1.729, 0.5052, 1.411, 0.4118, 0.9516, 0.7327, 0.8977, 0.8314, 0.9048, 0.572, 1.593, 0.5736, 1.515, 0.607, 1.411, 0.4118, 0.3442, 0.1323, 0.5605, 0.1536, 0.3521, 0.5061, 0.7818, 0.9797, 0.7405, 0.5357, 0.8977, 0.8314, 0.6448, 1.239, 0.5532, 1.147, 0.7167, 1.091, 0.9749, 0.5321, 0.9316, 0.3739, 1.06, 0.5406, 0.9749, 0.5321, 0.9048, 0.572, 0.7405, 0.5357, 0.9749, 0.5321, 0.7405, 0.5357, 0.8196, 0.4262, 0.9749, 0.5321, 0.8196, 0.4262, 0.9316, 0.3739, 1.515, 0.607, 1.593, 0.5736, 1.61, 0.7002, 1.67, 0.5635, 1.593, 0.5736, 1.729, 0.5052, 1.674, 0.617, 1.61, 0.7002, 1.593, 0.5736, 1.729, 0.5052, 1.618, 0.08678, 1.799, 0.2517, 1.632, 0.8086, 1.61, 0.7002, 1.715, 0.8248, 1.632, 0.8086, 1.715, 0.8248, 1.656, 0.9734, 1.632, 0.8086, 1.656, 0.9734, 1.637, 0.8934, 0.3442, 0.1323, 0.3521, 0.5061, 0.2799, 0.128, 1.855, 0.5518, 1.786, 0.4836, 1.932, 0.5103, 1.961, 0.5805, 1.932, 0.5103, 1.983, 0.529, -0.4417, 0.409, -0.4847, 0.3562, -0.4297, 0.1815, -0.1378, 0.1501, -0.4417, 0.409, -0.4297, 0.1815, -0.4417, 0.409, -0.1378, 0.1501, -0.2683, 0.5462, -0.3783, 0.5279, -0.4417, 0.409, -0.2683, 0.5462, -0.4417, 0.409, -0.3783, 0.5279, -0.4843, 0.5821, 1.61, 0.7002, 1.855, 0.5518, 1.841, 0.6456, 1.841, 0.6456, 1.715, 0.8248, 1.61, 0.7002, 0.03155, 0.6295, -0.1378, 0.1501, 0.1909, 0.1319, 0.3521, 0.5061, 0.1909, 0.1319, 0.2799, 0.128, -0.3608, 0.8856, -0.5023, 0.8718, -0.3603, 0.811, 0.3161, 0.9775, 0.5605, 0.1536, 0.3265, 1.113, 1.725, 0.587, 1.786, 0.4836, 1.855, 0.5518, 1.725, 0.587, 1.855, 0.5518, 1.61, 0.7002, 1.725, 0.587, 1.61, 0.7002, 1.674, 0.617, 1.674, 0.617, 1.67, 0.5635, 1.725, 0.587, -0.4171, 0.7231, -0.5181, 0.6828, -0.4843, 0.5821, -0.5181, 0.6828, -0.4171, 0.7231, -0.5023, 0.8718, -0.5023, 0.8718, -0.5904, 0.782, -0.5181, 0.6828, 2.008, 1.19, 2.085, 1.212, 2.01, 1.285, 1.797, 1.157, 1.71, 1.178, 1.657, 1.03, 1.797, 1.157, 1.657, 1.03, 1.656, 0.9734, 1.797, 1.157, 1.656, 0.9734, 1.773, 0.9519, -0.08123, 0.7388, -0.1378, 0.1501, 0.03155, 0.6295, 0.2292, 0.7802, 0.204, 0.88, 0.1293, 0.7726, 0.01295, 0.8272, -0.08123, 0.7388, 0.1293, 0.7726, 0.1293, 0.7726, 0.03155, 0.6295, 0.3521, 0.5061, -0.3796, 0.9284, -0.3608, 0.8856, -0.2276, 0.8553, -0.2276, 0.8553, -0.2857, 1.174, -0.3796, 0.9284, 1.95, 0.701, 1.841, 0.6456, 1.855, 0.5518, 0.1105, 1.185, -0.03119, 1.08, 0.1478, 1.1, 2.182, 1.159, 2.351, 0.9819, 2.301, 1.14, 2.27, 0.05074, 2.179, 0.5722, 2.159, 0.0492, 2.329, 0.4691, 2.179, 0.5722, 2.376, 0.2743, 2.468, 0.4533, 2.4, 0.4941, 2.438, 0.3773, 2.4, 0.4941, 2.329, 0.4691, 2.376, 0.2743, 2.442, 0.5542, 2.351, 0.9819, 2.4, 0.4941, 2.084, 0.8385, 2.329, 0.4691, 2.4, 0.4941, -0.5217, 0.9675, -0.6627, 0.884, -0.5023, 0.8718, -0.5217, 0.9675, -0.5023, 0.8718, -0.3796, 0.9284, -0.3796, 0.9284, -0.2857, 1.174, -0.5217, 0.9675, 1.915, 1.193, 1.797, 1.157, 1.908, 1.088, 1.755, 1.289, 1.71, 1.178, 1.797, 1.157, -0.08123, 0.7388, -0.1726, 0.8723, -0.2276, 0.8553, -0.2276, 0.8553, -0.3608, 0.8856, -0.3603, 0.811, -0.3603, 0.811, -0.08123, 0.7388, -0.2276, 0.8553, -0.08123, 0.7388, -0.2683, 0.5462, -0.1378, 0.1501, -0.08123, 0.7388, 0.01295, 0.8272, -0.0479, 0.8493, -0.1726, 0.8723, -0.08123, 0.7388, -0.0479, 0.8493, 2.129, 1.018, 2.085, 1.212, 2.008, 1.19, 2.084, 0.8385, 2.008, 1.19, 1.908, 1.088, 2.351, 0.9819, 2.129, 1.018, 2.084, 0.8385, 2.129, 1.018, 2.182, 1.159, 2.085, 1.212, 1.95, 0.701, 1.961, 0.5805, 2.071, 0.628, 1.95, 0.701, 2.071, 0.628, 2.084, 0.8385, 1.908, 1.088, 1.797, 1.157, 1.773, 0.9519, 2.084, 0.8385, 1.908, 1.088, 1.773, 0.9519, 1.95, 0.701, 2.084, 0.8385, 1.773, 0.9519, 1.95, 0.701, 1.773, 0.9519, 1.715, 0.8248, 1.95, 0.701, 1.715, 0.8248, 1.841, 0.6456, 1.983, 0.529, 2.179, 0.5722, 2.071, 0.628, -0.7343, 0.2195, -0.6875, 0.2182, -0.7587, 0.3879, -0.7587, 0.3879, -0.6875, 0.2182, -0.5712, 0.2004, -0.9034, 0.3847, -0.7587, 0.3879, -0.8213, 0.4777, -0.8213, 0.4777, -0.7587, 0.3879, -0.7002, 0.6032, -0.4847, 0.3562, -0.5195, 0.1826, -0.476, 0.1801, -0.4865, 0.4971, -0.4847, 0.3562, -0.4417, 0.409, -0.4865, 0.4971, -0.7002, 0.6032, -0.5927, 0.4442, 2.528, 0.3088, 2.425, 0.2416, 2.492, 0.2176, 2.492, 0.2176, 2.697, 0.07659, 2.528, 0.3088, 2.425, 0.2416, 2.503, 0.06681, 2.492, 0.2176, 2.425, 0.2416, 2.528, 0.3088, 2.438, 0.3773, 2.389, 0.1918, 2.39, 0.05538, 2.442, 0.06176, 2.392, 0.1886, 2.442, 0.06176, 2.467, 0.06125, 2.467, 0.06125, 2.503, 0.06681, 2.392, 0.1886, 2.611, 0.07563, 2.492, 0.2176, 2.503, 0.06681, -0.8615, 0.201, -0.7343, 0.2195, -0.9034, 0.3847, 2.88, 0.2276, 2.697, 0.07659, 2.819, 0.0815, 2.683, 0.4423, 2.528, 0.3088, 2.858, 0.3056, 2.88, 0.2276, 2.919, 0.2955, 2.858, 0.3056, 2.697, 0.07659, 2.858, 0.3056, 2.528, 0.3088, -0.7002, 0.6032, -0.4865, 0.4971, -0.5734, 0.5724, -0.4865, 0.4971, -0.4843, 0.5821, -0.5734, 0.5724, -0.5734, 0.5724, -0.4843, 0.5821, -0.636, 0.7445, -0.636, 0.7445, -0.7002, 0.6032, -0.5734, 0.5724, -0.5181, 0.6828, -0.636, 0.7445, -0.4843, 0.5821, -0.5904, 0.782, -0.5023, 0.8718, -0.6627, 0.884, 2.442, 0.5542, 2.4, 0.4941, 2.546, 0.5653, -0.636, 0.7445, -0.5904, 0.782, -0.6627, 0.884, 2.4, 0.4941, 2.468, 0.4533, 2.546, 0.5653, 2.667, 0.5767, 2.438, 0.3773, 2.528, 0.3088, 2.683, 0.4423, 2.904, 0.4025, 2.816, 0.54, 2.816, 0.54, 2.667, 0.5767, 2.683, 0.4423, 2.39, 0.05538, 2.389, 0.1918, 2.179, 0.5722, 2.179, 0.5722, 2.27, 0.05074, 2.39, 0.05538, -0.1726, 0.8723, -0.01265, 0.9382, -0.01197, 0.9357, -0.03119, 1.08, -0.1113, 1.133, -0.2276, 0.8553, -0.01197, 0.9357, -0.03119, 1.08, -0.2276, 0.8553, -0.1726, 0.8723, -0.01197, 0.9357, -0.2276, 0.8553, -0.1726, 0.8723, -0.0479, 0.8493, -0.01265, 0.9382, 2.442, 0.06176, 2.392, 0.1886, 2.376, 0.2743, 2.376, 0.2743, 2.389, 0.1918, 2.442, 0.06176, -0.4865, 0.4971, -0.4417, 0.409, -0.4843, 0.5821, -0.4865, 0.4971, -0.522, 0.4261, -0.4847, 0.3562, -0.4843, 0.5821, -0.4865, 0.4971, -0.4847, 0.3562, -0.4865, 0.4971, -0.4843, 0.5821, -0.4847, 0.3562, 0.8695, 0.07504, 1.008, 0.09607, 1.006, 0.193, 1.006, 0.193, 0.8632, 0.1789, 0.8695, 0.07504, 1.008, 0.09607, 1.112, 0.08755, 1.106, 0.2142, 1.106, 0.2142, 1.006, 0.193, 1.008, 0.09607, 1.112, 0.08755, 1.186, 0.03984, 1.2, 0.2283, 1.2, 0.2283, 1.106, 0.2142, 1.112, 0.08755, 1.286, 0.006708, 1.403, -0.02336, 1.409, 0.1198, 1.409, 0.1198, 1.294, 0.134, 1.286, 0.006708, 1.403, -0.02336, 1.619, -0.02559, 1.618, 0.08678, 1.618, 0.08678, 1.409, 0.1198, 1.403, -0.02336, 1.619, -0.02559, 1.743, -0.02148, 1.75, 0.07771, 1.75, 0.07771, 1.618, 0.08678, 1.619, -0.02559, 0.2731, -0.008047, 0.3451, -0.0004117, 0.3442, 0.1323, 0.3442, 0.1323, 0.2799, 0.128, 0.2731, -0.008047, 1.743, -0.02148, 2.014, -0.08204, 2.026, 0.05027, 2.026, 0.05027, 1.75, 0.07771, 1.743, -0.02148, 0.1765, -0.001741, 0.2731, -0.008047, 0.2799, 0.128, 0.2799, 0.128, 0.1909, 0.1319, 0.1765, -0.001741, -0.4259, 0.04668, -0.1394, 0.06612, -0.1378, 0.1501, -0.1378, 0.1501, -0.4297, 0.1815, -0.4259, 0.04668, -0.478, 0.04804, -0.4259, 0.04668, -0.4297, 0.1815, -0.4297, 0.1815, -0.476, 0.1801, -0.478, 0.04804, -0.5782, 0.08382, -0.5315, 0.05119, -0.5195, 0.1826, -0.5195, 0.1826, -0.5712, 0.2004, -0.5782, 0.08382, 2.462, -0.06366, 2.505, -0.05413, 2.503, 0.06681, 2.503, 0.06681, 2.467, 0.06125, 2.462, -0.06366, 2.425, -0.07059, 2.462, -0.06366, 2.467, 0.06125, 2.467, 0.06125, 2.442, 0.06176, 2.425, -0.07059, 2.615, -0.04459, 2.699, -0.04163, 2.697, 0.07659, 2.697, 0.07659, 2.611, 0.07563, 2.615, -0.04459, 2.699, -0.04163, 2.814, -0.06178, 2.819, 0.0815, 2.819, 0.0815, 2.697, 0.07659, 2.699, -0.04163, -0.9616, 0.03033, -0.8359, 0.07161, -0.8615, 0.201, -0.8615, 0.201, -0.9947, 0.1666, -0.9616, 0.03033, 2.014, -0.08204, 2.155, -0.07474, 2.159, 0.0492, 2.159, 0.0492, 2.026, 0.05027, 2.014, -0.08204, 0.6106, 0.02692, 0.8695, 0.07504, 0.8632, 0.1789, 0.8632, 0.1789, 0.6071, 0.1556, 0.6106, 0.02692, 0.5614, 0.01578, 0.6106, 0.02692, 0.6071, 0.1556, 0.6071, 0.1556, 0.5605, 0.1536, 0.5614, 0.01578, 0.3451, -0.0004117, 0.5614, 0.01578, 0.5605, 0.1536, 0.5605, 0.1536, 0.3442, 0.1323, 0.3451, -0.0004117, -0.1394, 0.06612, 0.1765, -0.001741, 0.1909, 0.1319, 0.1909, 0.1319, -0.1378, 0.1501, -0.1394, 0.06612, 2.155, -0.07474, 2.267, -0.07689, 2.27, 0.05074, 2.27, 0.05074, 2.159, 0.0492, 2.155, -0.07474, 2.383, -0.06982, 2.425, -0.07059, 2.442, 0.06176, 2.442, 0.06176, 2.39, 0.05538, 2.383, -0.06982, 2.267, -0.07689, 2.383, -0.06982, 2.39, 0.05538, 2.39, 0.05538, 2.27, 0.05074, 2.267, -0.07689, -0.5315, 0.05119, -0.478, 0.04804, -0.476, 0.1801, -0.476, 0.1801, -0.5195, 0.1826, -0.5315, 0.05119, -0.7219, 0.1005, -0.6887, 0.1003, -0.6875, 0.2182, -0.6875, 0.2182, -0.7343, 0.2195, -0.7219, 0.1005, -0.6887, 0.1003, -0.5782, 0.08382, -0.5712, 0.2004, -0.5712, 0.2004, -0.6875, 0.2182, -0.6887, 0.1003, 2.505, -0.05413, 2.615, -0.04459, 2.611, 0.07563, 2.611, 0.07563, 2.503, 0.06681, 2.505, -0.05413, -0.8359, 0.07161, -0.7219, 0.1005, -0.7343, 0.2195, -0.7343, 0.2195, -0.8615, 0.201, -0.8359, 0.07161, 0.03071, -0.3518, -0.00472, -0.4426, -0.2948, -0.3605, -0.2948, -0.3605, -0.2683, -0.2192, 0.03071, -0.3518, -0.00472, -0.4426, 0.07946, -0.4889, -0.1964, -0.4507, -0.1964, -0.4507, -0.2948, -0.3605, -0.00472, -0.4426, 0.211, -0.501, 0.2891, -0.6218, 0.055, -0.7026, 0.055, -0.7026, -0.07498, -0.5011, 0.211, -0.501, 0.5635, -0.2092, 0.5209, -0.2079, 0.4412, -0.0132, 0.4412, -0.0132, 0.5121, -0.01532, 0.5635, -0.2092, 0.6213, -0.1924, 0.5635, -0.2092, 0.5121, -0.01532, 0.5121, -0.01532, 0.6084, 0.01286, 0.6213, -0.1924, 0.9643, -0.3048, 0.8364, -0.1526, 0.9668, 0.07905, 0.9668, 0.07905, 1.18, -0.1748, 0.9643, -0.3048, 0.8117, -0.6815, 0.8439, -0.7074, 0.9337, -0.8436, 0.9337, -0.8436, 0.9095, -0.8, 0.8117, -0.6815, 0.7824, -0.6681, 0.8117, -0.6815, 0.9095, -0.8, 0.9095, -0.8, 0.8781, -0.7747, 0.7824, -0.6681, 0.8917, -0.7036, 0.9491, -0.6856, 1.154, -0.8085, 1.154, -0.8085, 1.059, -0.8389, 0.8917, -0.7036, 0.9491, -0.6856, 1.043, -0.643, 1.25, -0.7167, 1.25, -0.7167, 1.154, -0.8085, 0.9491, -0.6856, 1.043, -0.643, 1.121, -0.5761, 1.315, -0.5824, 1.315, -0.5824, 1.25, -0.7167, 1.043, -0.643, 0.5287, -0.6662, 0.6152, -0.6895, 0.5983, -0.8153, 0.5983, -0.8153, 0.4541, -0.7765, 0.5287, -0.6662, 0.07946, -0.4889, 0.211, -0.501, -0.07498, -0.5011, -0.07498, -0.5011, -0.1964, -0.4507, 0.07946, -0.4889, 0.2891, -0.6218, 0.3359, -0.7124, 0.1495, -0.8137, 0.1495, -0.8137, 0.055, -0.7026, 0.2891, -0.6218, 0.5209, -0.2079, 0.3834, -0.2311, 0.212, -0.05212, 0.212, -0.05212, 0.4412, -0.0132, 0.5209, -0.2079, 0.3359, -0.7124, 0.5287, -0.6662, 0.4541, -0.7765, 0.4541, -0.7765, 0.1495, -0.8137, 0.3359, -0.7124, 0.7583, -0.6746, 0.7824, -0.6681, 0.8781, -0.7747, 0.8781, -0.7747, 0.8376, -0.7915, 0.7583, -0.6746, 0.6849, -0.6766, 0.7583, -0.6746, 0.8376, -0.7915, 0.8376, -0.7915, 0.7144, -0.7945, 0.6849, -0.6766, 0.6152, -0.6895, 0.6849, -0.6766, 0.7144, -0.7945, 0.7144, -0.7945, 0.5983, -0.8153, 0.6152, -0.6895, 0.8364, -0.1526, 0.6213, -0.1924, 0.6084, 0.01286, 0.6084, 0.01286, 0.9668, 0.07905, 0.8364, -0.1526, 0.9976, -0.3712, 0.9814, -0.3383, 1.208, -0.2307, 1.208, -0.2307, 1.236, -0.2852, 0.9976, -0.3712, 0.9814, -0.3383, 0.9643, -0.3048, 1.18, -0.1748, 1.18, -0.1748, 1.208, -0.2307, 0.9814, -0.3383, 1.096, -0.4443, 1.039, -0.3665, 1.304, -0.2774, 1.304, -0.2774, 1.367, -0.3957, 1.096, -0.4443, 1.114, -0.4832, 1.096, -0.4443, 1.367, -0.3957, 1.367, -0.3957, 1.365, -0.4491, 1.114, -0.4832, 0.8439, -0.7074, 0.8917, -0.7036, 1.059, -0.8389, 1.059, -0.8389, 0.9337, -0.8436, 0.8439, -0.7074, 1.039, -0.3665, 0.9976, -0.3712, 1.236, -0.2852, 1.236, -0.2852, 1.304, -0.2774, 1.039, -0.3665, 1.121, -0.5761, 1.114, -0.4832, 1.365, -0.4491, 1.365, -0.4491, 1.315, -0.5824, 1.121, -0.5761, 0.1766, -0.2648, 0.03071, -0.3518, -0.2683, -0.2192, -0.2683, -0.2192, -0.1327, -0.108, 0.1766, -0.2648, 0.3497, -0.2203, 0.1766, -0.2648, -0.1327, -0.108, -0.1327, -0.108, 0.1557, -0.03331, 0.3497, -0.2203, 0.3834, -0.2311, 0.3497, -0.2203, 0.1557, -0.03331, 0.1557, -0.03331, 0.212, -0.05212, 0.3834, -0.2311, 0.8273, -0.4891, 1.043, -0.643, 0.9491, -0.6856, 0.8273, -0.4891, 0.9643, -0.3048, 0.9814, -0.3383, 0.6849, -0.6766, 0.8273, -0.4891, 0.7583, -0.6746, 0.6213, -0.1924, 0.8273, -0.4891, 0.5945, -0.4614, 0.3649, -0.4152, 0.5287, -0.6662, 0.2891, -0.6218, 0.5209, -0.2079, 0.3649, -0.4152, 0.3834, -0.2311, 0.211, -0.501, 0.07946, -0.4889, 0.1766, -0.2648, 1.121, -0.5761, 1.043, -0.643, 1.114, -0.4832, 0.9491, -0.6856, 0.8917, -0.7036, 0.8273, -0.4891, 0.8439, -0.7074, 0.8273, -0.4891, 0.8917, -0.7036, 0.9976, -0.3712, 1.039, -0.3665, 1.096, -0.4443, 1.096, -0.4443, 1.114, -0.4832, 1.043, -0.643, 1.043, -0.643, 0.9976, -0.3712, 1.096, -0.4443, 0.8273, -0.4891, 0.9976, -0.3712, 1.043, -0.643, 0.9814, -0.3383, 0.9976, -0.3712, 0.8273, -0.4891, 0.8273, -0.4891, 0.8364, -0.1526, 0.9643, -0.3048, 0.6849, -0.6766, 0.6152, -0.6895, 0.5945, -0.4614, 0.5287, -0.6662, 0.5945, -0.4614, 0.6152, -0.6895, 0.8273, -0.4891, 0.8439, -0.7074, 0.8117, -0.6815, 0.7824, -0.6681, 0.7583, -0.6746, 0.8273, -0.4891, 0.8273, -0.4891, 0.8117, -0.6815, 0.7824, -0.6681, 0.6849, -0.6766, 0.5945, -0.4614, 0.8273, -0.4891, 0.5635, -0.2092, 0.6213, -0.1924, 0.5945, -0.4614, 0.8364, -0.1526, 0.8273, -0.4891, 0.6213, -0.1924, 0.5945, -0.4614, 0.5209, -0.2079, 0.5635, -0.2092, 0.2891, -0.6218, 0.211, -0.501, 0.3649, -0.4152, 0.3649, -0.4152, 0.5945, -0.4614, 0.5287, -0.6662, 0.5287, -0.6662, 0.3359, -0.7124, 0.2891, -0.6218, 0.5209, -0.2079, 0.5945, -0.4614, 0.3649, -0.4152, 0.03071, -0.3518, 0.1766, -0.2648, 0.07946, -0.4889, 0.3497, -0.2203, 0.3834, -0.2311, 0.3649, -0.4152, 0.3649, -0.4152, 0.211, -0.501, 0.1766, -0.2648, 0.07946, -0.4889, -0.00472, -0.4426, 0.03071, -0.3518, 0.1766, -0.2648, 0.3497, -0.2203, 0.3649, -0.4152])
me_peakone400.materials.append(mat_base_rock_main)
me_peakone400.use_remesh_preserve_volume = False
me_peakone400.use_remesh_preserve_attributes = False
me_peakone400.use_mirror_vertex_groups = False
me_peakone400.update()

# ---- objects
ob_base = bpy.data.objects.new('base', None)
ob_detail200 = bpy.data.objects.new('detail200', None)
ob_detail80 = bpy.data.objects.new('detail80', None)
ob_detail1 = bpy.data.objects.new('detail1', None)
ob_col_1 = bpy.data.objects.new('col-1', None)
ob_start = bpy.data.objects.new('start', None)
ob_colmesh_1 = bpy.data.objects.new('colmesh-1', me_peakone400_003)
ob_peakone1 = bpy.data.objects.new('peakone1', me_peakone400_002)
ob_peakone80 = bpy.data.objects.new('peakone80', me_peakone400_001)
ob_peakone200 = bpy.data.objects.new('peakone200', me_peakone400)
ob_hemi = bpy.data.objects.new('Hemi', light_hemi)

# ---- transforms, parenting, visibility, modifiers, constraints
ob_base.location = (0.0, 0.0, 0.0)
ob_base.empty_image_offset = (0.0, 0.0)
ob_base.lineart.crease_threshold = 0.0
ob_detail200.parent = ob_base
ob_detail200.location = (0.0, 0.0, 0.0)
ob_detail200.empty_image_offset = (0.0, 0.0)
ob_detail200.lineart.crease_threshold = 0.0
ob_detail80.parent = ob_base
ob_detail80.location = (0.0, 0.0, 0.0)
ob_detail80.empty_image_offset = (0.0, 0.0)
ob_detail80.lineart.crease_threshold = 0.0
ob_detail1.parent = ob_base
ob_detail1.location = (0.0, 0.0, 0.0)
ob_detail1.empty_image_offset = (0.0, 0.0)
ob_detail1.lineart.crease_threshold = 0.0
ob_col_1.parent = ob_base
ob_col_1.location = (0.0, 0.0, 0.0)
ob_col_1.empty_image_offset = (0.0, 0.0)
ob_col_1.lineart.crease_threshold = 0.0
ob_start.parent = ob_base
ob_start.location = (0.0, 0.0, 0.0)
ob_start.empty_image_offset = (0.0, 0.0)
ob_start.lineart.crease_threshold = 0.0
ob_colmesh_1.parent = ob_start
ob_colmesh_1.location = (0.0, 0.0, 0.0)
ob_colmesh_1.lineart.crease_threshold = 0.0
ob_peakone1.parent = ob_start
ob_peakone1.location = (0.0, 0.0, 0.0)
ob_peakone1.lineart.crease_threshold = 0.0
ob_peakone80.parent = ob_start
ob_peakone80.location = (0.0, 0.0, 0.0)
ob_peakone80.lineart.crease_threshold = 0.0
ob_peakone200.parent = ob_start
ob_peakone200.location = (0.0, 0.0, 0.0)
ob_peakone200.lineart.crease_threshold = 0.0
ob_hemi.location = (0.0, -8.0, 0.0)
ob_hemi.lineart.crease_threshold = 0.0

# ---- collection membership
col_collection_1.objects.link(ob_base)
col_collection_1.objects.link(ob_detail200)
col_collection_1.objects.link(ob_detail80)
col_collection_1.objects.link(ob_detail1)
col_collection_1.objects.link(ob_col_1)
col_collection_1.objects.link(ob_start)
col_collection_1.objects.link(ob_colmesh_1)
col_collection_1.objects.link(ob_peakone1)
col_collection_1.objects.link(ob_peakone80)
col_collection_1.objects.link(ob_peakone200)
col_collection_1.objects.link(ob_hemi)

# ---- scene / render settings (as saved in the file)
scene.frame_start = 1; scene.frame_end = 250; scene.frame_set(1)
scene.render.engine = 'BLENDER_EEVEE_NEXT'
scene.render.resolution_percentage = 50
scene.render.dither_intensity = 0.0
scene.cycles.use_denoising = False
scene.cycles.samples = 128
scene.cycles.sampling_pattern = 'TABULATED_SOBOL'
scene.cycles.light_sampling_threshold = 0.0
scene.cycles.use_adaptive_sampling = False
scene.cycles.use_light_tree = False
scene.cycles.blur_glossy = 0.0
scene.cycles.sample_clamp_indirect = 0.0
scene.view_settings.view_transform = 'Standard'
bpy.context.view_layer.update()

# ---- added for rendering (the .blend has no active camera): camera
cam_auto = bpy.data.cameras.new('AutoCamera')
cam_auto.lens = 50.0
cam_auto.sensor_width = 36.0
cam_auto.clip_end = 1000.0
ob_auto_camera = bpy.data.objects.new('AutoCamera', cam_auto)
scene.collection.objects.link(ob_auto_camera)
ob_auto_camera.location = (12.4483, -14.9464, 12.8633)
ob_auto_camera.rotation_euler = (1.09748, -7.21219e-08, 0.694738)
scene.camera = ob_auto_camera
bpy.context.view_layer.update()
